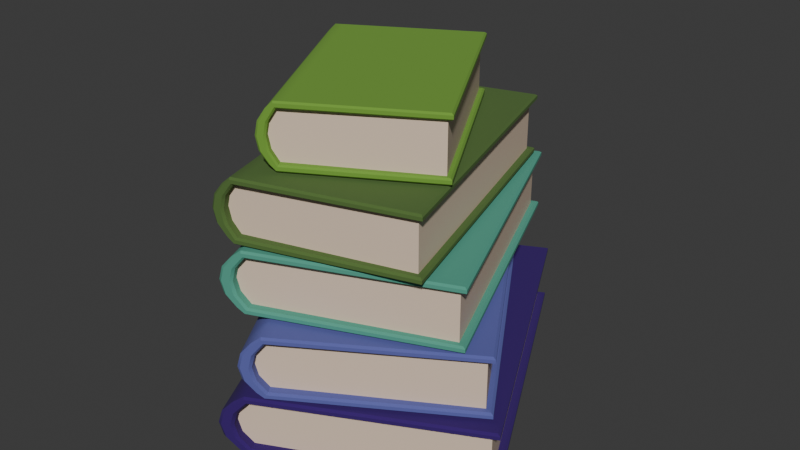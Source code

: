 # Source: B_cherstapel_lila_blau_gr_n_interactable.blend  (saved by Blender 4.2.67; exported with 4.5.12 LTS)
import bpy
from mathutils import Matrix  # noqa: F401  (used for matrix-valued properties, if any)

bpy.ops.wm.read_factory_settings(use_empty=True)
scene = bpy.context.scene
scene.name = 'Scene'

# ---- collections
col_collection = bpy.data.collections.new('Collection'); scene.collection.children.link(col_collection)

# ---- materials (node trees are filled in below, after node groups)
mat_buchr_cken_rot = bpy.data.materials.new('Buchrücken_rot')
mat_buchr_cken_rot.use_transparent_shadow = False
mat_buchseiten = bpy.data.materials.new('Buchseiten')
mat_buchseiten.use_transparent_shadow = False
mat_buchr_cken_rot_001 = bpy.data.materials.new('Buchrücken_rot.001')
mat_buchr_cken_rot_001.use_transparent_shadow = False
mat_buchr_cken_rot_002 = bpy.data.materials.new('Buchrücken_rot.002')
mat_buchr_cken_rot_002.use_transparent_shadow = False
mat_buchr_cken_rot_003 = bpy.data.materials.new('Buchrücken_rot.003')
mat_buchr_cken_rot_003.use_transparent_shadow = False
mat_buchr_cken_rot_004 = bpy.data.materials.new('Buchrücken_rot.004')
mat_buchr_cken_rot_004.use_transparent_shadow = False

# ---- material node trees
mat_buchr_cken_rot.use_nodes = True; mat_buchr_cken_rot.node_tree.nodes.clear()
_N = mat_buchr_cken_rot.node_tree.nodes; _L = mat_buchr_cken_rot.node_tree.links
n0 = _N.new('ShaderNodeBsdfPrincipled'); n0.name = 'Principled BSDF'; n0.location = (10, 300)
n0.inputs[0].default_value = (0.03496, 0.005758, 0.1455, 1.0)
n0.inputs[2].default_value = 1.0
n1 = _N.new('ShaderNodeOutputMaterial'); n1.name = 'Material Output'; n1.location = (300, 300)
_L.new(n0.outputs[0], n1.inputs[0])
n1.is_active_output = True
mat_buchseiten.use_nodes = True; mat_buchseiten.node_tree.nodes.clear()
_N = mat_buchseiten.node_tree.nodes; _L = mat_buchseiten.node_tree.links
n0 = _N.new('ShaderNodeBsdfPrincipled'); n0.name = 'Principled BSDF'; n0.location = (10, 300)
n0.inputs[0].default_value = (0.8001, 0.6243, 0.4781, 1.0)
n1 = _N.new('ShaderNodeOutputMaterial'); n1.name = 'Material Output'; n1.location = (300, 300)
_L.new(n0.outputs[0], n1.inputs[0])
n1.is_active_output = True
mat_buchr_cken_rot_001.use_nodes = True; mat_buchr_cken_rot_001.node_tree.nodes.clear()
_N = mat_buchr_cken_rot_001.node_tree.nodes; _L = mat_buchr_cken_rot_001.node_tree.links
n0 = _N.new('ShaderNodeBsdfPrincipled'); n0.name = 'Principled BSDF'; n0.location = (10, 300)
n0.inputs[0].default_value = (0.1037, 0.1161, 0.3874, 1.0)
n0.inputs[2].default_value = 1.0
n1 = _N.new('ShaderNodeOutputMaterial'); n1.name = 'Material Output'; n1.location = (300, 300)
_L.new(n0.outputs[0], n1.inputs[0])
n1.is_active_output = True
mat_buchr_cken_rot_002.use_nodes = True; mat_buchr_cken_rot_002.node_tree.nodes.clear()
_N = mat_buchr_cken_rot_002.node_tree.nodes; _L = mat_buchr_cken_rot_002.node_tree.links
n0 = _N.new('ShaderNodeBsdfPrincipled'); n0.name = 'Principled BSDF'; n0.location = (10, 300)
n0.inputs[0].default_value = (0.07811, 0.3413, 0.2463, 1.0)
n0.inputs[2].default_value = 1.0
n1 = _N.new('ShaderNodeOutputMaterial'); n1.name = 'Material Output'; n1.location = (300, 300)
_L.new(n0.outputs[0], n1.inputs[0])
n1.is_active_output = True
mat_buchr_cken_rot_003.use_nodes = True; mat_buchr_cken_rot_003.node_tree.nodes.clear()
_N = mat_buchr_cken_rot_003.node_tree.nodes; _L = mat_buchr_cken_rot_003.node_tree.links
n0 = _N.new('ShaderNodeBsdfPrincipled'); n0.name = 'Principled BSDF'; n0.location = (10, 300)
n0.inputs[0].default_value = (0.08118, 0.1553, 0.0353, 1.0)
n0.inputs[2].default_value = 1.0
n1 = _N.new('ShaderNodeOutputMaterial'); n1.name = 'Material Output'; n1.location = (300, 300)
_L.new(n0.outputs[0], n1.inputs[0])
n1.is_active_output = True
mat_buchr_cken_rot_004.use_nodes = True; mat_buchr_cken_rot_004.node_tree.nodes.clear()
_N = mat_buchr_cken_rot_004.node_tree.nodes; _L = mat_buchr_cken_rot_004.node_tree.links
n0 = _N.new('ShaderNodeBsdfPrincipled'); n0.name = 'Principled BSDF'; n0.location = (10, 300)
n0.inputs[0].default_value = (0.161, 0.349, 0.04063, 1.0)
n0.inputs[2].default_value = 1.0
n1 = _N.new('ShaderNodeOutputMaterial'); n1.name = 'Material Output'; n1.location = (300, 300)
_L.new(n0.outputs[0], n1.inputs[0])
n1.is_active_output = True

# ---- world
world_world = bpy.data.worlds.new('World'); scene.world = world_world
world_world.use_nodes = True; world_world.node_tree.nodes.clear()
_N = world_world.node_tree.nodes; _L = world_world.node_tree.links
n0 = _N.new('ShaderNodeOutputWorld'); n0.name = 'World Output'; n0.location = (300, 300)
n1 = _N.new('ShaderNodeBackground'); n1.name = 'Background'; n1.location = (10, 300)
n1.inputs[0].default_value = (0.05088, 0.05088, 0.05088, 1.0)
_L.new(n1.outputs[0], n0.inputs[0])
n0.is_active_output = True
world_world.color = (0.05088, 0.05088, 0.05088)
world_world.use_sun_shadow = False
world_world.sun_shadow_jitter_overblur = 0.0

# ---- meshes
me_cube_003 = bpy.data.meshes.new('Cube.003')
me_cube_003.from_pydata([(0.09151, -0.1415, -0.2025), (0.1152, -0.1274, 0.2025), (0.09151, -0.1415, 0.2025), (0.06361, -0.1464, 0.2025), (0.01205, -0.1274, 0.2025), (0.0357, -0.1415, 0.2025), (0.1152, -0.1274, -0.2025), (0.06361, -0.1464, -0.2025), (0.0357, -0.1415, -0.2025), (0.01205, -0.1274, -0.2025), (0.1155, 0.1522, 0.2067), (0.1155, 0.1522, -0.2067), (0.01176, 0.1522, 0.2067), (0.01176, 0.1522, -0.2067), (0.001299, -0.1314, -0.2168), (-0.002117, -0.1322, -0.2134), (0.001299, -0.1314, 0.2168), (-0.002117, -0.1322, 0.2134), (0.001299, 0.1623, -0.2168), (-0.002117, 0.1589, -0.2134), (0.001299, 0.1623, 0.2168), (-0.002117, 0.1589, 0.2134), (0.1259, -0.1314, -0.2168), (0.1293, -0.1322, -0.2134), (0.1259, -0.1314, 0.2168), (0.1293, -0.1322, 0.2134), (0.1293, 0.1589, -0.2134), (0.1259, 0.1623, -0.2168), (0.1259, 0.1623, 0.2168), (0.1293, 0.1589, 0.2134), (-0.002117, -0.1147, -0.2134), (0.001299, -0.1178, -0.2168), (-0.002117, -0.1147, 0.2134), (0.001299, -0.1178, 0.2168), (0.1293, -0.1147, -0.2134), (0.1259, -0.1178, -0.2168), (0.1293, -0.1147, 0.2134), (0.1259, -0.1178, 0.2168), (0.1189, 0.1623, -0.2168), (0.1155, 0.1589, -0.2134), (0.01176, 0.1589, -0.2134), (0.008345, 0.1623, -0.2168), (0.008345, 0.1623, 0.2168), (0.01176, 0.1589, 0.2134), (0.1155, 0.1589, 0.2134), (0.1189, 0.1623, 0.2168), (0.1147, -0.1418, -0.2168), (0.1146, -0.1459, -0.2134), (0.01264, -0.1459, -0.2134), (0.01251, -0.1418, -0.2168), (0.09119, -0.1604, -0.2134), (0.09126, -0.1565, -0.2168), (0.06361, -0.1655, -0.2134), (0.06361, -0.1616, -0.2168), (0.03603, -0.1604, -0.2134), (0.03596, -0.1565, -0.2168), (0.01251, -0.1418, 0.2168), (0.01264, -0.1459, 0.2134), (0.1146, -0.1459, 0.2134), (0.1147, -0.1418, 0.2168), (0.03603, -0.1604, 0.2134), (0.03596, -0.1565, 0.2168), (0.06361, -0.1655, 0.2134), (0.06361, -0.1616, 0.2168), (0.09119, -0.1604, 0.2134), (0.09126, -0.1565, 0.2168), (0.1186, -0.129, 0.2168), (0.1152, -0.1274, 0.2134), (0.01205, -0.1274, 0.2134), (0.008632, -0.129, 0.2168), (0.09145, -0.1452, 0.2168), (0.09151, -0.1415, 0.2134), (0.06361, -0.1501, 0.2168), (0.06361, -0.1464, 0.2134), (0.03577, -0.1452, 0.2168), (0.0357, -0.1415, 0.2134), (0.008632, -0.129, -0.2168), (0.01205, -0.1274, -0.2134), (0.1152, -0.1274, -0.2134), (0.1186, -0.129, -0.2168), (0.03577, -0.1452, -0.2168), (0.0357, -0.1415, -0.2134), (0.06361, -0.1501, -0.2168), (0.06361, -0.1464, -0.2134), (0.09145, -0.1452, -0.2168), (0.09151, -0.1415, -0.2134)], [], [(18, 41, 76, 31), (44, 39, 11, 10), (79, 35, 22, 46), (18, 20, 42, 41), (31, 76, 49, 14), (26, 29, 36, 34), (13, 12, 10, 11), (37, 66, 59, 24), (69, 33, 16, 56), (38, 45, 28, 27), (30, 32, 21, 19), (23, 25, 58, 47), (34, 36, 25, 23), (28, 45, 66, 37), (38, 27, 35, 79), (48, 57, 17, 15), (70, 65, 59, 66), (72, 63, 65, 70), (71, 67, 1, 2), (74, 61, 63, 72), (64, 50, 47, 58), (62, 52, 50, 64), (60, 54, 52, 62), (84, 51, 53, 82), (80, 55, 49, 76), (69, 56, 61, 74), (82, 53, 55, 80), (57, 48, 54, 60), (85, 83, 7, 0), (40, 43, 12, 13), (81, 77, 9, 8), (79, 46, 51, 84), (68, 75, 5, 4), (39, 78, 6, 11), (43, 68, 4, 12), (78, 85, 0, 6), (73, 71, 2, 3), (67, 44, 10, 1), (75, 73, 3, 5), (42, 20, 33, 69), (4, 1, 10, 12), (6, 9, 13, 11), (83, 81, 8, 7), (77, 40, 13, 9), (5, 3, 2), (4, 5, 2, 1), (0, 7, 8), (6, 0, 8, 9), (31, 14, 15, 30), (33, 20, 21, 32), (20, 18, 19, 21), (29, 26, 27, 28), (35, 27, 26, 34), (37, 24, 25, 36), (18, 31, 30, 19), (16, 33, 32, 17), (22, 35, 34, 23), (28, 37, 36, 29), (75, 68, 69, 74), (57, 60, 61, 56), (73, 75, 74, 72), (60, 62, 63, 61), (71, 73, 72, 70), (62, 64, 65, 63), (67, 71, 70, 66), (64, 58, 59, 65), (85, 78, 79, 84), (47, 50, 51, 46), (83, 85, 84, 82), (50, 52, 53, 51), (81, 83, 82, 80), (52, 54, 55, 53), (77, 81, 80, 76), (54, 48, 49, 55), (45, 38, 39, 44), (41, 42, 43, 40), (42, 69, 68, 43), (66, 45, 44, 67), (38, 79, 78, 39), (76, 41, 40, 77), (46, 22, 23, 47), (24, 59, 58, 25), (48, 15, 14, 49), (56, 16, 17, 57), (15, 17, 32, 30)])
me_cube_003.polygons.foreach_set('use_smooth', [True] * 85)
me_cube_003.polygons.foreach_set('material_index', [0, 0, 0, 0, 0, 0, 1, 0, 0, 0, 0, 0, 0, 0, 0, 0, 0, 0, 0, 0, 0, 0, 0, 0, 0, 0, 0, 0, 0, 0, 0, 0, 0, 0, 0, 0, 0, 0, 0, 0, 1, 1, 0, 0, 1, 1, 1, 1, 0, 0, 0, 0, 0, 0, 0, 0, 0, 0, 0, 0, 0, 0, 0, 0, 0, 0, 0, 0, 0, 0, 0, 0, 0, 0, 0, 0, 0, 0, 0, 0, 0, 0, 0, 0, 0])
_k = set([(0, 6), (0, 7), (1, 2), (1, 10), (1, 67), (2, 3), (3, 5), (4, 5), (4, 12), (4, 68), (6, 11), (6, 78), (7, 8), (8, 9), (9, 13), (9, 77), (10, 11), (10, 12), (11, 13), (12, 13), (14, 15), (14, 31), (14, 49), (15, 30), (15, 48), (16, 17), (16, 33), (16, 56), (17, 32), (17, 57), (18, 19), (18, 20), (18, 31), (18, 41), (19, 21), (19, 30), (20, 21), (20, 33), (20, 42), (21, 32), (22, 23), (22, 35), (22, 46), (23, 34), (23, 47), (24, 25), (24, 37), (24, 59), (25, 36), (25, 58), (26, 27), (26, 29), (26, 34), (27, 28), (27, 35), (27, 38), (28, 29), (28, 37), (28, 45), (29, 36), (38, 39), (38, 45), (38, 79), (39, 44), (39, 78), (40, 41), (40, 43), (40, 77), (41, 42), (41, 76), (42, 43), (42, 69), (43, 68), (44, 45), (44, 67), (45, 66), (46, 51), (47, 50), (48, 54), (49, 55), (50, 52), (51, 53), (52, 54), (53, 55), (56, 61), (57, 60), (58, 64), (59, 65), (60, 62), (61, 63), (62, 64), (63, 65), (66, 67), (66, 70), (67, 71), (68, 69), (68, 75), (69, 74), (70, 72), (71, 73), (72, 74), (73, 75), (76, 77), (76, 80), (77, 81), (78, 79), (78, 85), (79, 84), (80, 82), (81, 83), (82, 84), (83, 85)])
me_cube_003.attributes.new('sharp_edge', 'BOOLEAN', 'EDGE').data.foreach_set('value', [ (min(e.vertices), max(e.vertices)) in _k for e in me_cube_003.edges])
_uv = me_cube_003.uv_layers.new(name='UVMap')
_uv.uv.foreach_set('vector', [0.1315, 0.5, 0.1449, 0.5, 0.1454, 0.7426, 0.1315, 0.7399, 0.625, 0.4736, 0.375, 0.4736, 0.375, 0.4736, 0.625, 0.4736, 0.3546, 0.7426, 0.3685, 0.7399, 0.3685, 0.7478, 0.3472, 0.7478, 0.375, 0.2565, 0.625, 0.2565, 0.625, 0.2699, 0.375, 0.2699, 0.1315, 0.7399, 0.1454, 0.7426, 0.1528, 0.7478, 0.1315, 0.7478, 0.377, 0.502, 0.623, 0.502, 0.623, 0.7399, 0.377, 0.7399, 0.375, 0.2764, 0.625, 0.2764, 0.625, 0.4736, 0.375, 0.4736, 0.6315, 0.7399, 0.6454, 0.7426, 0.6528, 0.7478, 0.6315, 0.7478, 0.8546, 0.7426, 0.8685, 0.7399, 0.8685, 0.7478, 0.8472, 0.7478, 0.375, 0.4801, 0.625, 0.4801, 0.625, 0.4935, 0.375, 0.4935, 0.377, 0.01005, 0.623, 0.01005, 0.623, 0.248, 0.377, 0.248, 0.377, 0.75, 0.623, 0.75, 0.623, 0.7781, 0.377, 0.7781, 0.377, 0.7399, 0.623, 0.7399, 0.623, 0.75, 0.377, 0.75, 0.6315, 0.5, 0.6449, 0.5, 0.6454, 0.7426, 0.6315, 0.7399, 0.3551, 0.5, 0.3685, 0.5, 0.3685, 0.7399, 0.3546, 0.7426, 0.377, 0.9719, 0.623, 0.9719, 0.623, 1.0, 0.377, 1.0, 0.697, 0.7382, 0.6974, 0.7441, 0.6528, 0.7478, 0.6454, 0.7426, 0.75, 0.7345, 0.75, 0.7385, 0.6974, 0.7441, 0.697, 0.7382, 0.6969, 0.7362, 0.6519, 0.7399, 0.6519, 0.7399, 0.6969, 0.7362, 0.803, 0.7382, 0.8026, 0.7441, 0.75, 0.7385, 0.75, 0.7345, 0.623, 0.8157, 0.377, 0.8157, 0.377, 0.7781, 0.623, 0.7781, 0.623, 0.875, 0.377, 0.875, 0.377, 0.8157, 0.623, 0.8157, 0.623, 0.9343, 0.377, 0.9343, 0.377, 0.875, 0.623, 0.875, 0.303, 0.7382, 0.3026, 0.7441, 0.25, 0.7385, 0.25, 0.7345, 0.197, 0.7382, 0.1974, 0.7441, 0.1528, 0.7478, 0.1454, 0.7426, 0.8546, 0.7426, 0.8472, 0.7478, 0.8026, 0.7441, 0.803, 0.7382, 0.25, 0.7345, 0.25, 0.7385, 0.1974, 0.7441, 0.197, 0.7382, 0.623, 0.9719, 0.377, 0.9719, 0.377, 0.9343, 0.623, 0.9343, 0.3031, 0.7362, 0.25, 0.7331, 0.25, 0.7331, 0.3031, 0.7362, 0.375, 0.2764, 0.625, 0.2764, 0.625, 0.2764, 0.375, 0.2764, 0.1969, 0.7362, 0.1519, 0.7399, 0.1519, 0.7399, 0.1969, 0.7362, 0.3546, 0.7426, 0.3472, 0.7478, 0.3026, 0.7441, 0.303, 0.7382, 0.8481, 0.7399, 0.8031, 0.7362, 0.8031, 0.7362, 0.8481, 0.7399, 0.3486, 0.5, 0.3481, 0.7399, 0.3481, 0.7399, 0.3486, 0.5, 0.8486, 0.5, 0.8481, 0.7399, 0.8481, 0.7399, 0.8486, 0.5, 0.3481, 0.7399, 0.3031, 0.7362, 0.3031, 0.7362, 0.3481, 0.7399, 0.75, 0.7331, 0.6969, 0.7362, 0.6969, 0.7362, 0.75, 0.7331, 0.6519, 0.7399, 0.6514, 0.5, 0.6514, 0.5, 0.6519, 0.7399, 0.8031, 0.7362, 0.75, 0.7331, 0.75, 0.7331, 0.8031, 0.7362, 0.8551, 0.5, 0.8685, 0.5, 0.8685, 0.7399, 0.8546, 0.7426, 0.8481, 0.7399, 0.6519, 0.7399, 0.6514, 0.5, 0.8486, 0.5, 0.3481, 0.7399, 0.1519, 0.7399, 0.1514, 0.5, 0.3486, 0.5, 0.25, 0.7331, 0.1969, 0.7362, 0.1969, 0.7362, 0.25, 0.7331, 0.1519, 0.7399, 0.1514, 0.5, 0.1514, 0.5, 0.1519, 0.7399, 0.8031, 0.7362, 0.75, 0.7331, 0.6969, 0.7362, 0.8481, 0.7399, 0.8031, 0.7362, 0.6969, 0.7362, 0.6519, 0.7399, 0.3031, 0.7362, 0.25, 0.7331, 0.1969, 0.7362, 0.3481, 0.7399, 0.3031, 0.7362, 0.1969, 0.7362, 0.1519, 0.7399, 0.1315, 0.7399, 0.1315, 0.7478, 0.125, 0.75, 0.125, 0.7399, 0.625, 0.01005, 0.625, 0.25, 0.623, 0.248, 0.623, 0.01005, 0.625, 0.2565, 0.375, 0.2565, 0.377, 0.248, 0.623, 0.248, 0.623, 0.502, 0.377, 0.502, 0.375, 0.4935, 0.625, 0.4935, 0.3685, 0.7399, 0.3685, 0.5, 0.377, 0.502, 0.377, 0.7399, 0.6315, 0.7399, 0.6315, 0.7478, 0.623, 0.75, 0.623, 0.7399, 0.1315, 0.5, 0.1315, 0.7399, 0.125, 0.7399, 0.125, 0.502, 0.625, 0.0004447, 0.625, 0.008293, 0.623, 0.01005, 0.623, 0.0, 0.3685, 0.7478, 0.3685, 0.7399, 0.377, 0.7399, 0.377, 0.75, 0.6315, 0.5, 0.6315, 0.7399, 0.623, 0.7399, 0.623, 0.502, 0.8031, 0.7362, 0.8481, 0.7399, 0.8546, 0.7426, 0.803, 0.7382, 0.623, 0.9719, 0.623, 0.9343, 0.625, 0.9372, 0.625, 0.9719, 0.75, 0.7331, 0.8031, 0.7362, 0.803, 0.7382, 0.75, 0.7345, 0.623, 0.9343, 0.623, 0.875, 0.625, 0.8765, 0.625, 0.9343, 0.6969, 0.7362, 0.75, 0.7331, 0.75, 0.7345, 0.697, 0.7382, 0.623, 0.875, 0.623, 0.8157, 0.625, 0.8157, 0.625, 0.8735, 0.6519, 0.7399, 0.6969, 0.7362, 0.697, 0.7382, 0.6454, 0.7426, 0.623, 0.8157, 0.623, 0.7781, 0.625, 0.7781, 0.625, 0.8128, 0.3031, 0.7362, 0.3481, 0.7399, 0.3546, 0.7426, 0.303, 0.7382, 0.3469, 0.75, 0.3025, 0.7462, 0.3026, 0.7441, 0.3472, 0.7478, 0.25, 0.7331, 0.3031, 0.7362, 0.303, 0.7382, 0.25, 0.7345, 0.3025, 0.7462, 0.25, 0.7399, 0.25, 0.7385, 0.3026, 0.7441, 0.1969, 0.7362, 0.25, 0.7331, 0.25, 0.7345, 0.197, 0.7382, 0.25, 0.7399, 0.1975, 0.7462, 0.1974, 0.7441, 0.25, 0.7385, 0.1519, 0.7399, 0.1969, 0.7362, 0.197, 0.7382, 0.1454, 0.7426, 0.1975, 0.7462, 0.1531, 0.75, 0.1528, 0.7478, 0.1974, 0.7441, 0.625, 0.4801, 0.375, 0.4801, 0.375, 0.4736, 0.625, 0.4736, 0.375, 0.2699, 0.625, 0.2699, 0.625, 0.2764, 0.375, 0.2764, 0.8551, 0.5, 0.8546, 0.7426, 0.8481, 0.7399, 0.8486, 0.5, 0.6454, 0.7426, 0.6449, 0.5, 0.6514, 0.5, 0.6519, 0.7399, 0.3551, 0.5, 0.3546, 0.7426, 0.3481, 0.7399, 0.3486, 0.5, 0.1454, 0.7426, 0.1449, 0.5, 0.1514, 0.5, 0.1519, 0.7399, 0.3472, 0.7478, 0.3685, 0.7478, 0.375, 0.75, 0.3469, 0.75, 0.625, 0.7528, 0.625, 0.7741, 0.623, 0.7781, 0.623, 0.75, 0.1531, 0.75, 0.125, 0.75, 0.1315, 0.7478, 0.1528, 0.7478, 0.625, 0.9759, 0.625, 0.9972, 0.623, 1.0, 0.623, 0.9719, 0.377, 0.0, 0.623, 0.0, 0.623, 0.01005, 0.377, 0.01005])
me_cube_003.materials.append(mat_buchr_cken_rot)
me_cube_003.materials.append(mat_buchseiten)
me_cube_003.update()
me_cube_005 = bpy.data.meshes.new('Cube.005')
me_cube_005.from_pydata([(0.02791, -0.1473, -0.2025), (0.05156, -0.1332, 0.2025), (0.02791, -0.1473, 0.2025), (-8.941e-08, -0.1523, 0.2025), (-0.05156, -0.1332, 0.2025), (-0.02791, -0.1473, 0.2025), (0.05156, -0.1332, -0.2025), (-8.941e-08, -0.1523, -0.2025), (-0.02791, -0.1473, -0.2025), (-0.05156, -0.1332, -0.2025), (0.05185, 0.1463, 0.2067), (0.05185, 0.1463, -0.2067), (-0.05185, 0.1463, 0.2067), (-0.05185, 0.1463, -0.2067), (-0.06231, -0.1373, -0.2168), (-0.06573, -0.138, -0.2134), (-0.06231, -0.1373, 0.2168), (-0.06573, -0.138, 0.2134), (-0.06231, 0.1565, -0.2168), (-0.06573, 0.153, -0.2134), (-0.06231, 0.1565, 0.2168), (-0.06573, 0.153, 0.2134), (0.06231, -0.1373, -0.2168), (0.06573, -0.138, -0.2134), (0.06231, -0.1373, 0.2168), (0.06573, -0.138, 0.2134), (0.06573, 0.153, -0.2134), (0.06231, 0.1565, -0.2168), (0.06231, 0.1565, 0.2168), (0.06573, 0.153, 0.2134), (-0.06573, -0.1206, -0.2134), (-0.06231, -0.1236, -0.2168), (-0.06573, -0.1206, 0.2134), (-0.06231, -0.1236, 0.2168), (0.06573, -0.1206, -0.2134), (0.06231, -0.1236, -0.2168), (0.06573, -0.1206, 0.2134), (0.06231, -0.1236, 0.2168), (0.05526, 0.1565, -0.2168), (0.05185, 0.153, -0.2134), (-0.05185, 0.153, -0.2134), (-0.05526, 0.1565, -0.2168), (-0.05526, 0.1565, 0.2168), (-0.05185, 0.153, 0.2134), (0.05185, 0.153, 0.2134), (0.05526, 0.1565, 0.2168), (0.0511, -0.1477, -0.2168), (0.05097, -0.1518, -0.2134), (-0.05097, -0.1518, -0.2134), (-0.0511, -0.1477, -0.2168), (0.02758, -0.1663, -0.2134), (0.02765, -0.1623, -0.2168), (-8.941e-08, -0.1714, -0.2134), (-8.941e-08, -0.1675, -0.2168), (-0.02758, -0.1663, -0.2134), (-0.02765, -0.1623, -0.2168), (-0.0511, -0.1477, 0.2168), (-0.05097, -0.1518, 0.2134), (0.05097, -0.1518, 0.2134), (0.0511, -0.1477, 0.2168), (-0.02758, -0.1663, 0.2134), (-0.02765, -0.1623, 0.2168), (-8.941e-08, -0.1714, 0.2134), (-8.941e-08, -0.1675, 0.2168), (0.02758, -0.1663, 0.2134), (0.02765, -0.1623, 0.2168), (0.05498, -0.1349, 0.2168), (0.05156, -0.1332, 0.2134), (-0.05156, -0.1332, 0.2134), (-0.05498, -0.1349, 0.2168), (0.02784, -0.1511, 0.2168), (0.02791, -0.1473, 0.2134), (-8.941e-08, -0.156, 0.2168), (-8.941e-08, -0.1523, 0.2134), (-0.02784, -0.1511, 0.2168), (-0.02791, -0.1473, 0.2134), (-0.05498, -0.1349, -0.2168), (-0.05156, -0.1332, -0.2134), (0.05156, -0.1332, -0.2134), (0.05498, -0.1349, -0.2168), (-0.02784, -0.1511, -0.2168), (-0.02791, -0.1473, -0.2134), (-8.941e-08, -0.156, -0.2168), (-8.941e-08, -0.1523, -0.2134), (0.02784, -0.1511, -0.2168), (0.02791, -0.1473, -0.2134)], [], [(18, 41, 76, 31), (44, 39, 11, 10), (79, 35, 22, 46), (18, 20, 42, 41), (31, 76, 49, 14), (26, 29, 36, 34), (13, 12, 10, 11), (37, 66, 59, 24), (69, 33, 16, 56), (38, 45, 28, 27), (30, 32, 21, 19), (23, 25, 58, 47), (34, 36, 25, 23), (28, 45, 66, 37), (38, 27, 35, 79), (48, 57, 17, 15), (70, 65, 59, 66), (72, 63, 65, 70), (71, 67, 1, 2), (74, 61, 63, 72), (64, 50, 47, 58), (62, 52, 50, 64), (60, 54, 52, 62), (84, 51, 53, 82), (80, 55, 49, 76), (69, 56, 61, 74), (82, 53, 55, 80), (57, 48, 54, 60), (85, 83, 7, 0), (40, 43, 12, 13), (81, 77, 9, 8), (79, 46, 51, 84), (68, 75, 5, 4), (39, 78, 6, 11), (43, 68, 4, 12), (78, 85, 0, 6), (73, 71, 2, 3), (67, 44, 10, 1), (75, 73, 3, 5), (42, 20, 33, 69), (4, 1, 10, 12), (6, 9, 13, 11), (83, 81, 8, 7), (77, 40, 13, 9), (5, 3, 2), (4, 5, 2, 1), (0, 7, 8), (6, 0, 8, 9), (31, 14, 15, 30), (33, 20, 21, 32), (20, 18, 19, 21), (29, 26, 27, 28), (35, 27, 26, 34), (37, 24, 25, 36), (18, 31, 30, 19), (16, 33, 32, 17), (22, 35, 34, 23), (28, 37, 36, 29), (75, 68, 69, 74), (57, 60, 61, 56), (73, 75, 74, 72), (60, 62, 63, 61), (71, 73, 72, 70), (62, 64, 65, 63), (67, 71, 70, 66), (64, 58, 59, 65), (85, 78, 79, 84), (47, 50, 51, 46), (83, 85, 84, 82), (50, 52, 53, 51), (81, 83, 82, 80), (52, 54, 55, 53), (77, 81, 80, 76), (54, 48, 49, 55), (45, 38, 39, 44), (41, 42, 43, 40), (42, 69, 68, 43), (66, 45, 44, 67), (38, 79, 78, 39), (76, 41, 40, 77), (46, 22, 23, 47), (24, 59, 58, 25), (48, 15, 14, 49), (56, 16, 17, 57), (15, 17, 32, 30)])
me_cube_005.polygons.foreach_set('use_smooth', [True] * 85)
me_cube_005.polygons.foreach_set('material_index', [0, 0, 0, 0, 0, 0, 1, 0, 0, 0, 0, 0, 0, 0, 0, 0, 0, 0, 0, 0, 0, 0, 0, 0, 0, 0, 0, 0, 0, 0, 0, 0, 0, 0, 0, 0, 0, 0, 0, 0, 1, 1, 0, 0, 1, 1, 1, 1, 0, 0, 0, 0, 0, 0, 0, 0, 0, 0, 0, 0, 0, 0, 0, 0, 0, 0, 0, 0, 0, 0, 0, 0, 0, 0, 0, 0, 0, 0, 0, 0, 0, 0, 0, 0, 0])
_k = set([(0, 6), (0, 7), (1, 2), (1, 10), (1, 67), (2, 3), (3, 5), (4, 5), (4, 12), (4, 68), (6, 11), (6, 78), (7, 8), (8, 9), (9, 13), (9, 77), (10, 11), (10, 12), (11, 13), (12, 13), (14, 15), (14, 31), (14, 49), (15, 30), (15, 48), (16, 17), (16, 33), (16, 56), (17, 32), (17, 57), (18, 19), (18, 20), (18, 31), (18, 41), (19, 21), (19, 30), (20, 21), (20, 33), (20, 42), (21, 32), (22, 23), (22, 35), (22, 46), (23, 34), (23, 47), (24, 25), (24, 37), (24, 59), (25, 36), (25, 58), (26, 27), (26, 29), (26, 34), (27, 28), (27, 35), (27, 38), (28, 29), (28, 37), (28, 45), (29, 36), (38, 39), (38, 45), (38, 79), (39, 44), (39, 78), (40, 41), (40, 43), (40, 77), (41, 42), (41, 76), (42, 43), (42, 69), (43, 68), (44, 45), (44, 67), (45, 66), (46, 51), (47, 50), (48, 54), (49, 55), (50, 52), (51, 53), (52, 54), (53, 55), (56, 61), (57, 60), (58, 64), (59, 65), (60, 62), (61, 63), (62, 64), (63, 65), (66, 67), (66, 70), (67, 71), (68, 69), (68, 75), (69, 74), (70, 72), (71, 73), (72, 74), (73, 75), (76, 77), (76, 80), (77, 81), (78, 79), (78, 85), (79, 84), (80, 82), (81, 83), (82, 84), (83, 85)])
me_cube_005.attributes.new('sharp_edge', 'BOOLEAN', 'EDGE').data.foreach_set('value', [ (min(e.vertices), max(e.vertices)) in _k for e in me_cube_005.edges])
_uv = me_cube_005.uv_layers.new(name='UVMap')
_uv.uv.foreach_set('vector', [0.1315, 0.5, 0.1449, 0.5, 0.1454, 0.7426, 0.1315, 0.7399, 0.625, 0.4736, 0.375, 0.4736, 0.375, 0.4736, 0.625, 0.4736, 0.3546, 0.7426, 0.3685, 0.7399, 0.3685, 0.7478, 0.3472, 0.7478, 0.375, 0.2565, 0.625, 0.2565, 0.625, 0.2699, 0.375, 0.2699, 0.1315, 0.7399, 0.1454, 0.7426, 0.1528, 0.7478, 0.1315, 0.7478, 0.377, 0.502, 0.623, 0.502, 0.623, 0.7399, 0.377, 0.7399, 0.375, 0.2764, 0.625, 0.2764, 0.625, 0.4736, 0.375, 0.4736, 0.6315, 0.7399, 0.6454, 0.7426, 0.6528, 0.7478, 0.6315, 0.7478, 0.8546, 0.7426, 0.8685, 0.7399, 0.8685, 0.7478, 0.8472, 0.7478, 0.375, 0.4801, 0.625, 0.4801, 0.625, 0.4935, 0.375, 0.4935, 0.377, 0.01005, 0.623, 0.01005, 0.623, 0.248, 0.377, 0.248, 0.377, 0.75, 0.623, 0.75, 0.623, 0.7781, 0.377, 0.7781, 0.377, 0.7399, 0.623, 0.7399, 0.623, 0.75, 0.377, 0.75, 0.6315, 0.5, 0.6449, 0.5, 0.6454, 0.7426, 0.6315, 0.7399, 0.3551, 0.5, 0.3685, 0.5, 0.3685, 0.7399, 0.3546, 0.7426, 0.377, 0.9719, 0.623, 0.9719, 0.623, 1.0, 0.377, 1.0, 0.697, 0.7382, 0.6974, 0.7441, 0.6528, 0.7478, 0.6454, 0.7426, 0.75, 0.7345, 0.75, 0.7385, 0.6974, 0.7441, 0.697, 0.7382, 0.6969, 0.7362, 0.6519, 0.7399, 0.6519, 0.7399, 0.6969, 0.7362, 0.803, 0.7382, 0.8026, 0.7441, 0.75, 0.7385, 0.75, 0.7345, 0.623, 0.8157, 0.377, 0.8157, 0.377, 0.7781, 0.623, 0.7781, 0.623, 0.875, 0.377, 0.875, 0.377, 0.8157, 0.623, 0.8157, 0.623, 0.9343, 0.377, 0.9343, 0.377, 0.875, 0.623, 0.875, 0.303, 0.7382, 0.3026, 0.7441, 0.25, 0.7385, 0.25, 0.7345, 0.197, 0.7382, 0.1974, 0.7441, 0.1528, 0.7478, 0.1454, 0.7426, 0.8546, 0.7426, 0.8472, 0.7478, 0.8026, 0.7441, 0.803, 0.7382, 0.25, 0.7345, 0.25, 0.7385, 0.1974, 0.7441, 0.197, 0.7382, 0.623, 0.9719, 0.377, 0.9719, 0.377, 0.9343, 0.623, 0.9343, 0.3031, 0.7362, 0.25, 0.7331, 0.25, 0.7331, 0.3031, 0.7362, 0.375, 0.2764, 0.625, 0.2764, 0.625, 0.2764, 0.375, 0.2764, 0.1969, 0.7362, 0.1519, 0.7399, 0.1519, 0.7399, 0.1969, 0.7362, 0.3546, 0.7426, 0.3472, 0.7478, 0.3026, 0.7441, 0.303, 0.7382, 0.8481, 0.7399, 0.8031, 0.7362, 0.8031, 0.7362, 0.8481, 0.7399, 0.3486, 0.5, 0.3481, 0.7399, 0.3481, 0.7399, 0.3486, 0.5, 0.8486, 0.5, 0.8481, 0.7399, 0.8481, 0.7399, 0.8486, 0.5, 0.3481, 0.7399, 0.3031, 0.7362, 0.3031, 0.7362, 0.3481, 0.7399, 0.75, 0.7331, 0.6969, 0.7362, 0.6969, 0.7362, 0.75, 0.7331, 0.6519, 0.7399, 0.6514, 0.5, 0.6514, 0.5, 0.6519, 0.7399, 0.8031, 0.7362, 0.75, 0.7331, 0.75, 0.7331, 0.8031, 0.7362, 0.8551, 0.5, 0.8685, 0.5, 0.8685, 0.7399, 0.8546, 0.7426, 0.8481, 0.7399, 0.6519, 0.7399, 0.6514, 0.5, 0.8486, 0.5, 0.3481, 0.7399, 0.1519, 0.7399, 0.1514, 0.5, 0.3486, 0.5, 0.25, 0.7331, 0.1969, 0.7362, 0.1969, 0.7362, 0.25, 0.7331, 0.1519, 0.7399, 0.1514, 0.5, 0.1514, 0.5, 0.1519, 0.7399, 0.8031, 0.7362, 0.75, 0.7331, 0.6969, 0.7362, 0.8481, 0.7399, 0.8031, 0.7362, 0.6969, 0.7362, 0.6519, 0.7399, 0.3031, 0.7362, 0.25, 0.7331, 0.1969, 0.7362, 0.3481, 0.7399, 0.3031, 0.7362, 0.1969, 0.7362, 0.1519, 0.7399, 0.1315, 0.7399, 0.1315, 0.7478, 0.125, 0.75, 0.125, 0.7399, 0.625, 0.01005, 0.625, 0.25, 0.623, 0.248, 0.623, 0.01005, 0.625, 0.2565, 0.375, 0.2565, 0.377, 0.248, 0.623, 0.248, 0.623, 0.502, 0.377, 0.502, 0.375, 0.4935, 0.625, 0.4935, 0.3685, 0.7399, 0.3685, 0.5, 0.377, 0.502, 0.377, 0.7399, 0.6315, 0.7399, 0.6315, 0.7478, 0.623, 0.75, 0.623, 0.7399, 0.1315, 0.5, 0.1315, 0.7399, 0.125, 0.7399, 0.125, 0.502, 0.625, 0.0004447, 0.625, 0.008293, 0.623, 0.01005, 0.623, 0.0, 0.3685, 0.7478, 0.3685, 0.7399, 0.377, 0.7399, 0.377, 0.75, 0.6315, 0.5, 0.6315, 0.7399, 0.623, 0.7399, 0.623, 0.502, 0.8031, 0.7362, 0.8481, 0.7399, 0.8546, 0.7426, 0.803, 0.7382, 0.623, 0.9719, 0.623, 0.9343, 0.625, 0.9372, 0.625, 0.9719, 0.75, 0.7331, 0.8031, 0.7362, 0.803, 0.7382, 0.75, 0.7345, 0.623, 0.9343, 0.623, 0.875, 0.625, 0.8765, 0.625, 0.9343, 0.6969, 0.7362, 0.75, 0.7331, 0.75, 0.7345, 0.697, 0.7382, 0.623, 0.875, 0.623, 0.8157, 0.625, 0.8157, 0.625, 0.8735, 0.6519, 0.7399, 0.6969, 0.7362, 0.697, 0.7382, 0.6454, 0.7426, 0.623, 0.8157, 0.623, 0.7781, 0.625, 0.7781, 0.625, 0.8128, 0.3031, 0.7362, 0.3481, 0.7399, 0.3546, 0.7426, 0.303, 0.7382, 0.3469, 0.75, 0.3025, 0.7462, 0.3026, 0.7441, 0.3472, 0.7478, 0.25, 0.7331, 0.3031, 0.7362, 0.303, 0.7382, 0.25, 0.7345, 0.3025, 0.7462, 0.25, 0.7399, 0.25, 0.7385, 0.3026, 0.7441, 0.1969, 0.7362, 0.25, 0.7331, 0.25, 0.7345, 0.197, 0.7382, 0.25, 0.7399, 0.1975, 0.7462, 0.1974, 0.7441, 0.25, 0.7385, 0.1519, 0.7399, 0.1969, 0.7362, 0.197, 0.7382, 0.1454, 0.7426, 0.1975, 0.7462, 0.1531, 0.75, 0.1528, 0.7478, 0.1974, 0.7441, 0.625, 0.4801, 0.375, 0.4801, 0.375, 0.4736, 0.625, 0.4736, 0.375, 0.2699, 0.625, 0.2699, 0.625, 0.2764, 0.375, 0.2764, 0.8551, 0.5, 0.8546, 0.7426, 0.8481, 0.7399, 0.8486, 0.5, 0.6454, 0.7426, 0.6449, 0.5, 0.6514, 0.5, 0.6519, 0.7399, 0.3551, 0.5, 0.3546, 0.7426, 0.3481, 0.7399, 0.3486, 0.5, 0.1454, 0.7426, 0.1449, 0.5, 0.1514, 0.5, 0.1519, 0.7399, 0.3472, 0.7478, 0.3685, 0.7478, 0.375, 0.75, 0.3469, 0.75, 0.625, 0.7528, 0.625, 0.7741, 0.623, 0.7781, 0.623, 0.75, 0.1531, 0.75, 0.125, 0.75, 0.1315, 0.7478, 0.1528, 0.7478, 0.625, 0.9759, 0.625, 0.9972, 0.623, 1.0, 0.623, 0.9719, 0.377, 0.0, 0.623, 0.0, 0.623, 0.01005, 0.377, 0.01005])
me_cube_005.materials.append(mat_buchr_cken_rot_001)
me_cube_005.materials.append(mat_buchseiten)
me_cube_005.update()
me_cube_006 = bpy.data.meshes.new('Cube.006')
me_cube_006.from_pydata([(0.02791, -0.1415, -0.2025), (0.05156, -0.1274, 0.2025), (0.02791, -0.1415, 0.2025), (0.0, -0.1464, 0.2025), (-0.05156, -0.1274, 0.2025), (-0.02791, -0.1415, 0.2025), (0.05156, -0.1274, -0.2025), (0.0, -0.1464, -0.2025), (-0.02791, -0.1415, -0.2025), (-0.05156, -0.1274, -0.2025), (0.05185, 0.1522, 0.2067), (0.05185, 0.1522, -0.2067), (-0.05185, 0.1522, 0.2067), (-0.05185, 0.1522, -0.2067), (-0.06231, -0.1314, -0.2168), (-0.06573, -0.1322, -0.2134), (-0.06231, -0.1314, 0.2168), (-0.06573, -0.1322, 0.2134), (-0.06231, 0.1623, -0.2168), (-0.06573, 0.1589, -0.2134), (-0.06231, 0.1623, 0.2168), (-0.06573, 0.1589, 0.2134), (0.06231, -0.1314, -0.2168), (0.06573, -0.1322, -0.2134), (0.06231, -0.1314, 0.2168), (0.06573, -0.1322, 0.2134), (0.06573, 0.1589, -0.2134), (0.06231, 0.1623, -0.2168), (0.06231, 0.1623, 0.2168), (0.06573, 0.1589, 0.2134), (-0.06573, -0.1147, -0.2134), (-0.06231, -0.1178, -0.2168), (-0.06573, -0.1147, 0.2134), (-0.06231, -0.1178, 0.2168), (0.06573, -0.1147, -0.2134), (0.06231, -0.1178, -0.2168), (0.06573, -0.1147, 0.2134), (0.06231, -0.1178, 0.2168), (0.05526, 0.1623, -0.2168), (0.05185, 0.1589, -0.2134), (-0.05185, 0.1589, -0.2134), (-0.05526, 0.1623, -0.2168), (-0.05526, 0.1623, 0.2168), (-0.05185, 0.1589, 0.2134), (0.05185, 0.1589, 0.2134), (0.05526, 0.1623, 0.2168), (0.0511, -0.1418, -0.2168), (0.05097, -0.1459, -0.2134), (-0.05097, -0.1459, -0.2134), (-0.0511, -0.1418, -0.2168), (0.02758, -0.1604, -0.2134), (0.02765, -0.1565, -0.2168), (0.0, -0.1655, -0.2134), (0.0, -0.1616, -0.2168), (-0.02758, -0.1604, -0.2134), (-0.02765, -0.1565, -0.2168), (-0.0511, -0.1418, 0.2168), (-0.05097, -0.1459, 0.2134), (0.05097, -0.1459, 0.2134), (0.0511, -0.1418, 0.2168), (-0.02758, -0.1604, 0.2134), (-0.02765, -0.1565, 0.2168), (0.0, -0.1655, 0.2134), (0.0, -0.1616, 0.2168), (0.02758, -0.1604, 0.2134), (0.02765, -0.1565, 0.2168), (0.05498, -0.129, 0.2168), (0.05156, -0.1274, 0.2134), (-0.05156, -0.1274, 0.2134), (-0.05498, -0.129, 0.2168), (0.02784, -0.1452, 0.2168), (0.02791, -0.1415, 0.2134), (0.0, -0.1501, 0.2168), (0.0, -0.1464, 0.2134), (-0.02784, -0.1452, 0.2168), (-0.02791, -0.1415, 0.2134), (-0.05498, -0.129, -0.2168), (-0.05156, -0.1274, -0.2134), (0.05156, -0.1274, -0.2134), (0.05498, -0.129, -0.2168), (-0.02784, -0.1452, -0.2168), (-0.02791, -0.1415, -0.2134), (0.0, -0.1501, -0.2168), (0.0, -0.1464, -0.2134), (0.02784, -0.1452, -0.2168), (0.02791, -0.1415, -0.2134)], [], [(18, 41, 76, 31), (44, 39, 11, 10), (79, 35, 22, 46), (18, 20, 42, 41), (31, 76, 49, 14), (26, 29, 36, 34), (13, 12, 10, 11), (37, 66, 59, 24), (69, 33, 16, 56), (38, 45, 28, 27), (30, 32, 21, 19), (23, 25, 58, 47), (34, 36, 25, 23), (28, 45, 66, 37), (38, 27, 35, 79), (48, 57, 17, 15), (70, 65, 59, 66), (72, 63, 65, 70), (71, 67, 1, 2), (74, 61, 63, 72), (64, 50, 47, 58), (62, 52, 50, 64), (60, 54, 52, 62), (84, 51, 53, 82), (80, 55, 49, 76), (69, 56, 61, 74), (82, 53, 55, 80), (57, 48, 54, 60), (85, 83, 7, 0), (40, 43, 12, 13), (81, 77, 9, 8), (79, 46, 51, 84), (68, 75, 5, 4), (39, 78, 6, 11), (43, 68, 4, 12), (78, 85, 0, 6), (73, 71, 2, 3), (67, 44, 10, 1), (75, 73, 3, 5), (42, 20, 33, 69), (4, 1, 10, 12), (6, 9, 13, 11), (83, 81, 8, 7), (77, 40, 13, 9), (5, 3, 2), (4, 5, 2, 1), (0, 7, 8), (6, 0, 8, 9), (31, 14, 15, 30), (33, 20, 21, 32), (20, 18, 19, 21), (29, 26, 27, 28), (35, 27, 26, 34), (37, 24, 25, 36), (18, 31, 30, 19), (16, 33, 32, 17), (22, 35, 34, 23), (28, 37, 36, 29), (75, 68, 69, 74), (57, 60, 61, 56), (73, 75, 74, 72), (60, 62, 63, 61), (71, 73, 72, 70), (62, 64, 65, 63), (67, 71, 70, 66), (64, 58, 59, 65), (85, 78, 79, 84), (47, 50, 51, 46), (83, 85, 84, 82), (50, 52, 53, 51), (81, 83, 82, 80), (52, 54, 55, 53), (77, 81, 80, 76), (54, 48, 49, 55), (45, 38, 39, 44), (41, 42, 43, 40), (42, 69, 68, 43), (66, 45, 44, 67), (38, 79, 78, 39), (76, 41, 40, 77), (46, 22, 23, 47), (24, 59, 58, 25), (48, 15, 14, 49), (56, 16, 17, 57), (15, 17, 32, 30)])
me_cube_006.polygons.foreach_set('use_smooth', [True] * 85)
me_cube_006.polygons.foreach_set('material_index', [0, 0, 0, 0, 0, 0, 1, 0, 0, 0, 0, 0, 0, 0, 0, 0, 0, 0, 0, 0, 0, 0, 0, 0, 0, 0, 0, 0, 0, 0, 0, 0, 0, 0, 0, 0, 0, 0, 0, 0, 1, 1, 0, 0, 1, 1, 1, 1, 0, 0, 0, 0, 0, 0, 0, 0, 0, 0, 0, 0, 0, 0, 0, 0, 0, 0, 0, 0, 0, 0, 0, 0, 0, 0, 0, 0, 0, 0, 0, 0, 0, 0, 0, 0, 0])
_k = set([(0, 6), (0, 7), (1, 2), (1, 10), (1, 67), (2, 3), (3, 5), (4, 5), (4, 12), (4, 68), (6, 11), (6, 78), (7, 8), (8, 9), (9, 13), (9, 77), (10, 11), (10, 12), (11, 13), (12, 13), (14, 15), (14, 31), (14, 49), (15, 30), (15, 48), (16, 17), (16, 33), (16, 56), (17, 32), (17, 57), (18, 19), (18, 20), (18, 31), (18, 41), (19, 21), (19, 30), (20, 21), (20, 33), (20, 42), (21, 32), (22, 23), (22, 35), (22, 46), (23, 34), (23, 47), (24, 25), (24, 37), (24, 59), (25, 36), (25, 58), (26, 27), (26, 29), (26, 34), (27, 28), (27, 35), (27, 38), (28, 29), (28, 37), (28, 45), (29, 36), (38, 39), (38, 45), (38, 79), (39, 44), (39, 78), (40, 41), (40, 43), (40, 77), (41, 42), (41, 76), (42, 43), (42, 69), (43, 68), (44, 45), (44, 67), (45, 66), (46, 51), (47, 50), (48, 54), (49, 55), (50, 52), (51, 53), (52, 54), (53, 55), (56, 61), (57, 60), (58, 64), (59, 65), (60, 62), (61, 63), (62, 64), (63, 65), (66, 67), (66, 70), (67, 71), (68, 69), (68, 75), (69, 74), (70, 72), (71, 73), (72, 74), (73, 75), (76, 77), (76, 80), (77, 81), (78, 79), (78, 85), (79, 84), (80, 82), (81, 83), (82, 84), (83, 85)])
me_cube_006.attributes.new('sharp_edge', 'BOOLEAN', 'EDGE').data.foreach_set('value', [ (min(e.vertices), max(e.vertices)) in _k for e in me_cube_006.edges])
_uv = me_cube_006.uv_layers.new(name='UVMap')
_uv.uv.foreach_set('vector', [0.1315, 0.5, 0.1449, 0.5, 0.1454, 0.7426, 0.1315, 0.7399, 0.625, 0.4736, 0.375, 0.4736, 0.375, 0.4736, 0.625, 0.4736, 0.3546, 0.7426, 0.3685, 0.7399, 0.3685, 0.7478, 0.3472, 0.7478, 0.375, 0.2565, 0.625, 0.2565, 0.625, 0.2699, 0.375, 0.2699, 0.1315, 0.7399, 0.1454, 0.7426, 0.1528, 0.7478, 0.1315, 0.7478, 0.377, 0.502, 0.623, 0.502, 0.623, 0.7399, 0.377, 0.7399, 0.375, 0.2764, 0.625, 0.2764, 0.625, 0.4736, 0.375, 0.4736, 0.6315, 0.7399, 0.6454, 0.7426, 0.6528, 0.7478, 0.6315, 0.7478, 0.8546, 0.7426, 0.8685, 0.7399, 0.8685, 0.7478, 0.8472, 0.7478, 0.375, 0.4801, 0.625, 0.4801, 0.625, 0.4935, 0.375, 0.4935, 0.377, 0.01005, 0.623, 0.01005, 0.623, 0.248, 0.377, 0.248, 0.377, 0.75, 0.623, 0.75, 0.623, 0.7781, 0.377, 0.7781, 0.377, 0.7399, 0.623, 0.7399, 0.623, 0.75, 0.377, 0.75, 0.6315, 0.5, 0.6449, 0.5, 0.6454, 0.7426, 0.6315, 0.7399, 0.3551, 0.5, 0.3685, 0.5, 0.3685, 0.7399, 0.3546, 0.7426, 0.377, 0.9719, 0.623, 0.9719, 0.623, 1.0, 0.377, 1.0, 0.697, 0.7382, 0.6974, 0.7441, 0.6528, 0.7478, 0.6454, 0.7426, 0.75, 0.7345, 0.75, 0.7385, 0.6974, 0.7441, 0.697, 0.7382, 0.6969, 0.7362, 0.6519, 0.7399, 0.6519, 0.7399, 0.6969, 0.7362, 0.803, 0.7382, 0.8026, 0.7441, 0.75, 0.7385, 0.75, 0.7345, 0.623, 0.8157, 0.377, 0.8157, 0.377, 0.7781, 0.623, 0.7781, 0.623, 0.875, 0.377, 0.875, 0.377, 0.8157, 0.623, 0.8157, 0.623, 0.9343, 0.377, 0.9343, 0.377, 0.875, 0.623, 0.875, 0.303, 0.7382, 0.3026, 0.7441, 0.25, 0.7385, 0.25, 0.7345, 0.197, 0.7382, 0.1974, 0.7441, 0.1528, 0.7478, 0.1454, 0.7426, 0.8546, 0.7426, 0.8472, 0.7478, 0.8026, 0.7441, 0.803, 0.7382, 0.25, 0.7345, 0.25, 0.7385, 0.1974, 0.7441, 0.197, 0.7382, 0.623, 0.9719, 0.377, 0.9719, 0.377, 0.9343, 0.623, 0.9343, 0.3031, 0.7362, 0.25, 0.7331, 0.25, 0.7331, 0.3031, 0.7362, 0.375, 0.2764, 0.625, 0.2764, 0.625, 0.2764, 0.375, 0.2764, 0.1969, 0.7362, 0.1519, 0.7399, 0.1519, 0.7399, 0.1969, 0.7362, 0.3546, 0.7426, 0.3472, 0.7478, 0.3026, 0.7441, 0.303, 0.7382, 0.8481, 0.7399, 0.8031, 0.7362, 0.8031, 0.7362, 0.8481, 0.7399, 0.3486, 0.5, 0.3481, 0.7399, 0.3481, 0.7399, 0.3486, 0.5, 0.8486, 0.5, 0.8481, 0.7399, 0.8481, 0.7399, 0.8486, 0.5, 0.3481, 0.7399, 0.3031, 0.7362, 0.3031, 0.7362, 0.3481, 0.7399, 0.75, 0.7331, 0.6969, 0.7362, 0.6969, 0.7362, 0.75, 0.7331, 0.6519, 0.7399, 0.6514, 0.5, 0.6514, 0.5, 0.6519, 0.7399, 0.8031, 0.7362, 0.75, 0.7331, 0.75, 0.7331, 0.8031, 0.7362, 0.8551, 0.5, 0.8685, 0.5, 0.8685, 0.7399, 0.8546, 0.7426, 0.8481, 0.7399, 0.6519, 0.7399, 0.6514, 0.5, 0.8486, 0.5, 0.3481, 0.7399, 0.1519, 0.7399, 0.1514, 0.5, 0.3486, 0.5, 0.25, 0.7331, 0.1969, 0.7362, 0.1969, 0.7362, 0.25, 0.7331, 0.1519, 0.7399, 0.1514, 0.5, 0.1514, 0.5, 0.1519, 0.7399, 0.8031, 0.7362, 0.75, 0.7331, 0.6969, 0.7362, 0.8481, 0.7399, 0.8031, 0.7362, 0.6969, 0.7362, 0.6519, 0.7399, 0.3031, 0.7362, 0.25, 0.7331, 0.1969, 0.7362, 0.3481, 0.7399, 0.3031, 0.7362, 0.1969, 0.7362, 0.1519, 0.7399, 0.1315, 0.7399, 0.1315, 0.7478, 0.125, 0.75, 0.125, 0.7399, 0.625, 0.01005, 0.625, 0.25, 0.623, 0.248, 0.623, 0.01005, 0.625, 0.2565, 0.375, 0.2565, 0.377, 0.248, 0.623, 0.248, 0.623, 0.502, 0.377, 0.502, 0.375, 0.4935, 0.625, 0.4935, 0.3685, 0.7399, 0.3685, 0.5, 0.377, 0.502, 0.377, 0.7399, 0.6315, 0.7399, 0.6315, 0.7478, 0.623, 0.75, 0.623, 0.7399, 0.1315, 0.5, 0.1315, 0.7399, 0.125, 0.7399, 0.125, 0.502, 0.625, 0.0004447, 0.625, 0.008293, 0.623, 0.01005, 0.623, 0.0, 0.3685, 0.7478, 0.3685, 0.7399, 0.377, 0.7399, 0.377, 0.75, 0.6315, 0.5, 0.6315, 0.7399, 0.623, 0.7399, 0.623, 0.502, 0.8031, 0.7362, 0.8481, 0.7399, 0.8546, 0.7426, 0.803, 0.7382, 0.623, 0.9719, 0.623, 0.9343, 0.625, 0.9372, 0.625, 0.9719, 0.75, 0.7331, 0.8031, 0.7362, 0.803, 0.7382, 0.75, 0.7345, 0.623, 0.9343, 0.623, 0.875, 0.625, 0.8765, 0.625, 0.9343, 0.6969, 0.7362, 0.75, 0.7331, 0.75, 0.7345, 0.697, 0.7382, 0.623, 0.875, 0.623, 0.8157, 0.625, 0.8157, 0.625, 0.8735, 0.6519, 0.7399, 0.6969, 0.7362, 0.697, 0.7382, 0.6454, 0.7426, 0.623, 0.8157, 0.623, 0.7781, 0.625, 0.7781, 0.625, 0.8128, 0.3031, 0.7362, 0.3481, 0.7399, 0.3546, 0.7426, 0.303, 0.7382, 0.3469, 0.75, 0.3025, 0.7462, 0.3026, 0.7441, 0.3472, 0.7478, 0.25, 0.7331, 0.3031, 0.7362, 0.303, 0.7382, 0.25, 0.7345, 0.3025, 0.7462, 0.25, 0.7399, 0.25, 0.7385, 0.3026, 0.7441, 0.1969, 0.7362, 0.25, 0.7331, 0.25, 0.7345, 0.197, 0.7382, 0.25, 0.7399, 0.1975, 0.7462, 0.1974, 0.7441, 0.25, 0.7385, 0.1519, 0.7399, 0.1969, 0.7362, 0.197, 0.7382, 0.1454, 0.7426, 0.1975, 0.7462, 0.1531, 0.75, 0.1528, 0.7478, 0.1974, 0.7441, 0.625, 0.4801, 0.375, 0.4801, 0.375, 0.4736, 0.625, 0.4736, 0.375, 0.2699, 0.625, 0.2699, 0.625, 0.2764, 0.375, 0.2764, 0.8551, 0.5, 0.8546, 0.7426, 0.8481, 0.7399, 0.8486, 0.5, 0.6454, 0.7426, 0.6449, 0.5, 0.6514, 0.5, 0.6519, 0.7399, 0.3551, 0.5, 0.3546, 0.7426, 0.3481, 0.7399, 0.3486, 0.5, 0.1454, 0.7426, 0.1449, 0.5, 0.1514, 0.5, 0.1519, 0.7399, 0.3472, 0.7478, 0.3685, 0.7478, 0.375, 0.75, 0.3469, 0.75, 0.625, 0.7528, 0.625, 0.7741, 0.623, 0.7781, 0.623, 0.75, 0.1531, 0.75, 0.125, 0.75, 0.1315, 0.7478, 0.1528, 0.7478, 0.625, 0.9759, 0.625, 0.9972, 0.623, 1.0, 0.623, 0.9719, 0.377, 0.0, 0.623, 0.0, 0.623, 0.01005, 0.377, 0.01005])
me_cube_006.materials.append(mat_buchr_cken_rot_002)
me_cube_006.materials.append(mat_buchseiten)
me_cube_006.update()
me_cube_007 = bpy.data.meshes.new('Cube.007')
me_cube_007.from_pydata([(0.02791, -0.1415, -0.2025), (0.05156, -0.1274, 0.2025), (0.02791, -0.1415, 0.2025), (0.0, -0.1464, 0.2025), (-0.05156, -0.1274, 0.2025), (-0.02791, -0.1415, 0.2025), (0.05156, -0.1274, -0.2025), (0.0, -0.1464, -0.2025), (-0.02791, -0.1415, -0.2025), (-0.05156, -0.1274, -0.2025), (0.05185, 0.1522, 0.2067), (0.05185, 0.1522, -0.2067), (-0.05185, 0.1522, 0.2067), (-0.05185, 0.1522, -0.2067), (-0.06231, -0.1314, -0.2168), (-0.06573, -0.1322, -0.2134), (-0.06231, -0.1314, 0.2168), (-0.06573, -0.1322, 0.2134), (-0.06231, 0.1623, -0.2168), (-0.06573, 0.1589, -0.2134), (-0.06231, 0.1623, 0.2168), (-0.06573, 0.1589, 0.2134), (0.06231, -0.1314, -0.2168), (0.06573, -0.1322, -0.2134), (0.06231, -0.1314, 0.2168), (0.06573, -0.1322, 0.2134), (0.06573, 0.1589, -0.2134), (0.06231, 0.1623, -0.2168), (0.06231, 0.1623, 0.2168), (0.06573, 0.1589, 0.2134), (-0.06573, -0.1147, -0.2134), (-0.06231, -0.1178, -0.2168), (-0.06573, -0.1147, 0.2134), (-0.06231, -0.1178, 0.2168), (0.06573, -0.1147, -0.2134), (0.06231, -0.1178, -0.2168), (0.06573, -0.1147, 0.2134), (0.06231, -0.1178, 0.2168), (0.05526, 0.1623, -0.2168), (0.05185, 0.1589, -0.2134), (-0.05185, 0.1589, -0.2134), (-0.05526, 0.1623, -0.2168), (-0.05526, 0.1623, 0.2168), (-0.05185, 0.1589, 0.2134), (0.05185, 0.1589, 0.2134), (0.05526, 0.1623, 0.2168), (0.0511, -0.1418, -0.2168), (0.05097, -0.1459, -0.2134), (-0.05097, -0.1459, -0.2134), (-0.0511, -0.1418, -0.2168), (0.02758, -0.1604, -0.2134), (0.02765, -0.1565, -0.2168), (0.0, -0.1655, -0.2134), (0.0, -0.1616, -0.2168), (-0.02758, -0.1604, -0.2134), (-0.02765, -0.1565, -0.2168), (-0.0511, -0.1418, 0.2168), (-0.05097, -0.1459, 0.2134), (0.05097, -0.1459, 0.2134), (0.0511, -0.1418, 0.2168), (-0.02758, -0.1604, 0.2134), (-0.02765, -0.1565, 0.2168), (0.0, -0.1655, 0.2134), (0.0, -0.1616, 0.2168), (0.02758, -0.1604, 0.2134), (0.02765, -0.1565, 0.2168), (0.05498, -0.129, 0.2168), (0.05156, -0.1274, 0.2134), (-0.05156, -0.1274, 0.2134), (-0.05498, -0.129, 0.2168), (0.02784, -0.1452, 0.2168), (0.02791, -0.1415, 0.2134), (0.0, -0.1501, 0.2168), (0.0, -0.1464, 0.2134), (-0.02784, -0.1452, 0.2168), (-0.02791, -0.1415, 0.2134), (-0.05498, -0.129, -0.2168), (-0.05156, -0.1274, -0.2134), (0.05156, -0.1274, -0.2134), (0.05498, -0.129, -0.2168), (-0.02784, -0.1452, -0.2168), (-0.02791, -0.1415, -0.2134), (0.0, -0.1501, -0.2168), (0.0, -0.1464, -0.2134), (0.02784, -0.1452, -0.2168), (0.02791, -0.1415, -0.2134)], [], [(18, 41, 76, 31), (44, 39, 11, 10), (79, 35, 22, 46), (18, 20, 42, 41), (31, 76, 49, 14), (26, 29, 36, 34), (13, 12, 10, 11), (37, 66, 59, 24), (69, 33, 16, 56), (38, 45, 28, 27), (30, 32, 21, 19), (23, 25, 58, 47), (34, 36, 25, 23), (28, 45, 66, 37), (38, 27, 35, 79), (48, 57, 17, 15), (70, 65, 59, 66), (72, 63, 65, 70), (71, 67, 1, 2), (74, 61, 63, 72), (64, 50, 47, 58), (62, 52, 50, 64), (60, 54, 52, 62), (84, 51, 53, 82), (80, 55, 49, 76), (69, 56, 61, 74), (82, 53, 55, 80), (57, 48, 54, 60), (85, 83, 7, 0), (40, 43, 12, 13), (81, 77, 9, 8), (79, 46, 51, 84), (68, 75, 5, 4), (39, 78, 6, 11), (43, 68, 4, 12), (78, 85, 0, 6), (73, 71, 2, 3), (67, 44, 10, 1), (75, 73, 3, 5), (42, 20, 33, 69), (4, 1, 10, 12), (6, 9, 13, 11), (83, 81, 8, 7), (77, 40, 13, 9), (5, 3, 2), (4, 5, 2, 1), (0, 7, 8), (6, 0, 8, 9), (31, 14, 15, 30), (33, 20, 21, 32), (20, 18, 19, 21), (29, 26, 27, 28), (35, 27, 26, 34), (37, 24, 25, 36), (18, 31, 30, 19), (16, 33, 32, 17), (22, 35, 34, 23), (28, 37, 36, 29), (75, 68, 69, 74), (57, 60, 61, 56), (73, 75, 74, 72), (60, 62, 63, 61), (71, 73, 72, 70), (62, 64, 65, 63), (67, 71, 70, 66), (64, 58, 59, 65), (85, 78, 79, 84), (47, 50, 51, 46), (83, 85, 84, 82), (50, 52, 53, 51), (81, 83, 82, 80), (52, 54, 55, 53), (77, 81, 80, 76), (54, 48, 49, 55), (45, 38, 39, 44), (41, 42, 43, 40), (42, 69, 68, 43), (66, 45, 44, 67), (38, 79, 78, 39), (76, 41, 40, 77), (46, 22, 23, 47), (24, 59, 58, 25), (48, 15, 14, 49), (56, 16, 17, 57), (15, 17, 32, 30)])
me_cube_007.polygons.foreach_set('use_smooth', [True] * 85)
me_cube_007.polygons.foreach_set('material_index', [0, 0, 0, 0, 0, 0, 1, 0, 0, 0, 0, 0, 0, 0, 0, 0, 0, 0, 0, 0, 0, 0, 0, 0, 0, 0, 0, 0, 0, 0, 0, 0, 0, 0, 0, 0, 0, 0, 0, 0, 1, 1, 0, 0, 1, 1, 1, 1, 0, 0, 0, 0, 0, 0, 0, 0, 0, 0, 0, 0, 0, 0, 0, 0, 0, 0, 0, 0, 0, 0, 0, 0, 0, 0, 0, 0, 0, 0, 0, 0, 0, 0, 0, 0, 0])
_k = set([(0, 6), (0, 7), (1, 2), (1, 10), (1, 67), (2, 3), (3, 5), (4, 5), (4, 12), (4, 68), (6, 11), (6, 78), (7, 8), (8, 9), (9, 13), (9, 77), (10, 11), (10, 12), (11, 13), (12, 13), (14, 15), (14, 31), (14, 49), (15, 30), (15, 48), (16, 17), (16, 33), (16, 56), (17, 32), (17, 57), (18, 19), (18, 20), (18, 31), (18, 41), (19, 21), (19, 30), (20, 21), (20, 33), (20, 42), (21, 32), (22, 23), (22, 35), (22, 46), (23, 34), (23, 47), (24, 25), (24, 37), (24, 59), (25, 36), (25, 58), (26, 27), (26, 29), (26, 34), (27, 28), (27, 35), (27, 38), (28, 29), (28, 37), (28, 45), (29, 36), (38, 39), (38, 45), (38, 79), (39, 44), (39, 78), (40, 41), (40, 43), (40, 77), (41, 42), (41, 76), (42, 43), (42, 69), (43, 68), (44, 45), (44, 67), (45, 66), (46, 51), (47, 50), (48, 54), (49, 55), (50, 52), (51, 53), (52, 54), (53, 55), (56, 61), (57, 60), (58, 64), (59, 65), (60, 62), (61, 63), (62, 64), (63, 65), (66, 67), (66, 70), (67, 71), (68, 69), (68, 75), (69, 74), (70, 72), (71, 73), (72, 74), (73, 75), (76, 77), (76, 80), (77, 81), (78, 79), (78, 85), (79, 84), (80, 82), (81, 83), (82, 84), (83, 85)])
me_cube_007.attributes.new('sharp_edge', 'BOOLEAN', 'EDGE').data.foreach_set('value', [ (min(e.vertices), max(e.vertices)) in _k for e in me_cube_007.edges])
_uv = me_cube_007.uv_layers.new(name='UVMap')
_uv.uv.foreach_set('vector', [0.1315, 0.5, 0.1449, 0.5, 0.1454, 0.7426, 0.1315, 0.7399, 0.625, 0.4736, 0.375, 0.4736, 0.375, 0.4736, 0.625, 0.4736, 0.3546, 0.7426, 0.3685, 0.7399, 0.3685, 0.7478, 0.3472, 0.7478, 0.375, 0.2565, 0.625, 0.2565, 0.625, 0.2699, 0.375, 0.2699, 0.1315, 0.7399, 0.1454, 0.7426, 0.1528, 0.7478, 0.1315, 0.7478, 0.377, 0.502, 0.623, 0.502, 0.623, 0.7399, 0.377, 0.7399, 0.375, 0.2764, 0.625, 0.2764, 0.625, 0.4736, 0.375, 0.4736, 0.6315, 0.7399, 0.6454, 0.7426, 0.6528, 0.7478, 0.6315, 0.7478, 0.8546, 0.7426, 0.8685, 0.7399, 0.8685, 0.7478, 0.8472, 0.7478, 0.375, 0.4801, 0.625, 0.4801, 0.625, 0.4935, 0.375, 0.4935, 0.377, 0.01005, 0.623, 0.01005, 0.623, 0.248, 0.377, 0.248, 0.377, 0.75, 0.623, 0.75, 0.623, 0.7781, 0.377, 0.7781, 0.377, 0.7399, 0.623, 0.7399, 0.623, 0.75, 0.377, 0.75, 0.6315, 0.5, 0.6449, 0.5, 0.6454, 0.7426, 0.6315, 0.7399, 0.3551, 0.5, 0.3685, 0.5, 0.3685, 0.7399, 0.3546, 0.7426, 0.377, 0.9719, 0.623, 0.9719, 0.623, 1.0, 0.377, 1.0, 0.697, 0.7382, 0.6974, 0.7441, 0.6528, 0.7478, 0.6454, 0.7426, 0.75, 0.7345, 0.75, 0.7385, 0.6974, 0.7441, 0.697, 0.7382, 0.6969, 0.7362, 0.6519, 0.7399, 0.6519, 0.7399, 0.6969, 0.7362, 0.803, 0.7382, 0.8026, 0.7441, 0.75, 0.7385, 0.75, 0.7345, 0.623, 0.8157, 0.377, 0.8157, 0.377, 0.7781, 0.623, 0.7781, 0.623, 0.875, 0.377, 0.875, 0.377, 0.8157, 0.623, 0.8157, 0.623, 0.9343, 0.377, 0.9343, 0.377, 0.875, 0.623, 0.875, 0.303, 0.7382, 0.3026, 0.7441, 0.25, 0.7385, 0.25, 0.7345, 0.197, 0.7382, 0.1974, 0.7441, 0.1528, 0.7478, 0.1454, 0.7426, 0.8546, 0.7426, 0.8472, 0.7478, 0.8026, 0.7441, 0.803, 0.7382, 0.25, 0.7345, 0.25, 0.7385, 0.1974, 0.7441, 0.197, 0.7382, 0.623, 0.9719, 0.377, 0.9719, 0.377, 0.9343, 0.623, 0.9343, 0.3031, 0.7362, 0.25, 0.7331, 0.25, 0.7331, 0.3031, 0.7362, 0.375, 0.2764, 0.625, 0.2764, 0.625, 0.2764, 0.375, 0.2764, 0.1969, 0.7362, 0.1519, 0.7399, 0.1519, 0.7399, 0.1969, 0.7362, 0.3546, 0.7426, 0.3472, 0.7478, 0.3026, 0.7441, 0.303, 0.7382, 0.8481, 0.7399, 0.8031, 0.7362, 0.8031, 0.7362, 0.8481, 0.7399, 0.3486, 0.5, 0.3481, 0.7399, 0.3481, 0.7399, 0.3486, 0.5, 0.8486, 0.5, 0.8481, 0.7399, 0.8481, 0.7399, 0.8486, 0.5, 0.3481, 0.7399, 0.3031, 0.7362, 0.3031, 0.7362, 0.3481, 0.7399, 0.75, 0.7331, 0.6969, 0.7362, 0.6969, 0.7362, 0.75, 0.7331, 0.6519, 0.7399, 0.6514, 0.5, 0.6514, 0.5, 0.6519, 0.7399, 0.8031, 0.7362, 0.75, 0.7331, 0.75, 0.7331, 0.8031, 0.7362, 0.8551, 0.5, 0.8685, 0.5, 0.8685, 0.7399, 0.8546, 0.7426, 0.8481, 0.7399, 0.6519, 0.7399, 0.6514, 0.5, 0.8486, 0.5, 0.3481, 0.7399, 0.1519, 0.7399, 0.1514, 0.5, 0.3486, 0.5, 0.25, 0.7331, 0.1969, 0.7362, 0.1969, 0.7362, 0.25, 0.7331, 0.1519, 0.7399, 0.1514, 0.5, 0.1514, 0.5, 0.1519, 0.7399, 0.8031, 0.7362, 0.75, 0.7331, 0.6969, 0.7362, 0.8481, 0.7399, 0.8031, 0.7362, 0.6969, 0.7362, 0.6519, 0.7399, 0.3031, 0.7362, 0.25, 0.7331, 0.1969, 0.7362, 0.3481, 0.7399, 0.3031, 0.7362, 0.1969, 0.7362, 0.1519, 0.7399, 0.1315, 0.7399, 0.1315, 0.7478, 0.125, 0.75, 0.125, 0.7399, 0.625, 0.01005, 0.625, 0.25, 0.623, 0.248, 0.623, 0.01005, 0.625, 0.2565, 0.375, 0.2565, 0.377, 0.248, 0.623, 0.248, 0.623, 0.502, 0.377, 0.502, 0.375, 0.4935, 0.625, 0.4935, 0.3685, 0.7399, 0.3685, 0.5, 0.377, 0.502, 0.377, 0.7399, 0.6315, 0.7399, 0.6315, 0.7478, 0.623, 0.75, 0.623, 0.7399, 0.1315, 0.5, 0.1315, 0.7399, 0.125, 0.7399, 0.125, 0.502, 0.625, 0.0004447, 0.625, 0.008293, 0.623, 0.01005, 0.623, 0.0, 0.3685, 0.7478, 0.3685, 0.7399, 0.377, 0.7399, 0.377, 0.75, 0.6315, 0.5, 0.6315, 0.7399, 0.623, 0.7399, 0.623, 0.502, 0.8031, 0.7362, 0.8481, 0.7399, 0.8546, 0.7426, 0.803, 0.7382, 0.623, 0.9719, 0.623, 0.9343, 0.625, 0.9372, 0.625, 0.9719, 0.75, 0.7331, 0.8031, 0.7362, 0.803, 0.7382, 0.75, 0.7345, 0.623, 0.9343, 0.623, 0.875, 0.625, 0.8765, 0.625, 0.9343, 0.6969, 0.7362, 0.75, 0.7331, 0.75, 0.7345, 0.697, 0.7382, 0.623, 0.875, 0.623, 0.8157, 0.625, 0.8157, 0.625, 0.8735, 0.6519, 0.7399, 0.6969, 0.7362, 0.697, 0.7382, 0.6454, 0.7426, 0.623, 0.8157, 0.623, 0.7781, 0.625, 0.7781, 0.625, 0.8128, 0.3031, 0.7362, 0.3481, 0.7399, 0.3546, 0.7426, 0.303, 0.7382, 0.3469, 0.75, 0.3025, 0.7462, 0.3026, 0.7441, 0.3472, 0.7478, 0.25, 0.7331, 0.3031, 0.7362, 0.303, 0.7382, 0.25, 0.7345, 0.3025, 0.7462, 0.25, 0.7399, 0.25, 0.7385, 0.3026, 0.7441, 0.1969, 0.7362, 0.25, 0.7331, 0.25, 0.7345, 0.197, 0.7382, 0.25, 0.7399, 0.1975, 0.7462, 0.1974, 0.7441, 0.25, 0.7385, 0.1519, 0.7399, 0.1969, 0.7362, 0.197, 0.7382, 0.1454, 0.7426, 0.1975, 0.7462, 0.1531, 0.75, 0.1528, 0.7478, 0.1974, 0.7441, 0.625, 0.4801, 0.375, 0.4801, 0.375, 0.4736, 0.625, 0.4736, 0.375, 0.2699, 0.625, 0.2699, 0.625, 0.2764, 0.375, 0.2764, 0.8551, 0.5, 0.8546, 0.7426, 0.8481, 0.7399, 0.8486, 0.5, 0.6454, 0.7426, 0.6449, 0.5, 0.6514, 0.5, 0.6519, 0.7399, 0.3551, 0.5, 0.3546, 0.7426, 0.3481, 0.7399, 0.3486, 0.5, 0.1454, 0.7426, 0.1449, 0.5, 0.1514, 0.5, 0.1519, 0.7399, 0.3472, 0.7478, 0.3685, 0.7478, 0.375, 0.75, 0.3469, 0.75, 0.625, 0.7528, 0.625, 0.7741, 0.623, 0.7781, 0.623, 0.75, 0.1531, 0.75, 0.125, 0.75, 0.1315, 0.7478, 0.1528, 0.7478, 0.625, 0.9759, 0.625, 0.9972, 0.623, 1.0, 0.623, 0.9719, 0.377, 0.0, 0.623, 0.0, 0.623, 0.01005, 0.377, 0.01005])
me_cube_007.materials.append(mat_buchr_cken_rot_003)
me_cube_007.materials.append(mat_buchseiten)
me_cube_007.update()
me_cube_008 = bpy.data.meshes.new('Cube.008')
me_cube_008.from_pydata([(0.02791, -0.1415, -0.2025), (0.05156, -0.1274, 0.2025), (0.02791, -0.1415, 0.2025), (0.0, -0.1464, 0.2025), (-0.05156, -0.1274, 0.2025), (-0.02791, -0.1415, 0.2025), (0.05156, -0.1274, -0.2025), (0.0, -0.1464, -0.2025), (-0.02791, -0.1415, -0.2025), (-0.05156, -0.1274, -0.2025), (0.05185, 0.1522, 0.2067), (0.05185, 0.1522, -0.2067), (-0.05185, 0.1522, 0.2067), (-0.05185, 0.1522, -0.2067), (-0.06231, -0.1314, -0.2168), (-0.06573, -0.1322, -0.2134), (-0.06231, -0.1314, 0.2168), (-0.06573, -0.1322, 0.2134), (-0.06231, 0.1623, -0.2168), (-0.06573, 0.1589, -0.2134), (-0.06231, 0.1623, 0.2168), (-0.06573, 0.1589, 0.2134), (0.06231, -0.1314, -0.2168), (0.06573, -0.1322, -0.2134), (0.06231, -0.1314, 0.2168), (0.06573, -0.1322, 0.2134), (0.06573, 0.1589, -0.2134), (0.06231, 0.1623, -0.2168), (0.06231, 0.1623, 0.2168), (0.06573, 0.1589, 0.2134), (-0.06573, -0.1147, -0.2134), (-0.06231, -0.1178, -0.2168), (-0.06573, -0.1147, 0.2134), (-0.06231, -0.1178, 0.2168), (0.06573, -0.1147, -0.2134), (0.06231, -0.1178, -0.2168), (0.06573, -0.1147, 0.2134), (0.06231, -0.1178, 0.2168), (0.05526, 0.1623, -0.2168), (0.05185, 0.1589, -0.2134), (-0.05185, 0.1589, -0.2134), (-0.05526, 0.1623, -0.2168), (-0.05526, 0.1623, 0.2168), (-0.05185, 0.1589, 0.2134), (0.05185, 0.1589, 0.2134), (0.05526, 0.1623, 0.2168), (0.0511, -0.1418, -0.2168), (0.05097, -0.1459, -0.2134), (-0.05097, -0.1459, -0.2134), (-0.0511, -0.1418, -0.2168), (0.02758, -0.1604, -0.2134), (0.02765, -0.1565, -0.2168), (0.0, -0.1655, -0.2134), (0.0, -0.1616, -0.2168), (-0.02758, -0.1604, -0.2134), (-0.02765, -0.1565, -0.2168), (-0.0511, -0.1418, 0.2168), (-0.05097, -0.1459, 0.2134), (0.05097, -0.1459, 0.2134), (0.0511, -0.1418, 0.2168), (-0.02758, -0.1604, 0.2134), (-0.02765, -0.1565, 0.2168), (0.0, -0.1655, 0.2134), (0.0, -0.1616, 0.2168), (0.02758, -0.1604, 0.2134), (0.02765, -0.1565, 0.2168), (0.05498, -0.129, 0.2168), (0.05156, -0.1274, 0.2134), (-0.05156, -0.1274, 0.2134), (-0.05498, -0.129, 0.2168), (0.02784, -0.1452, 0.2168), (0.02791, -0.1415, 0.2134), (0.0, -0.1501, 0.2168), (0.0, -0.1464, 0.2134), (-0.02784, -0.1452, 0.2168), (-0.02791, -0.1415, 0.2134), (-0.05498, -0.129, -0.2168), (-0.05156, -0.1274, -0.2134), (0.05156, -0.1274, -0.2134), (0.05498, -0.129, -0.2168), (-0.02784, -0.1452, -0.2168), (-0.02791, -0.1415, -0.2134), (0.0, -0.1501, -0.2168), (0.0, -0.1464, -0.2134), (0.02784, -0.1452, -0.2168), (0.02791, -0.1415, -0.2134)], [], [(18, 41, 76, 31), (44, 39, 11, 10), (79, 35, 22, 46), (18, 20, 42, 41), (31, 76, 49, 14), (26, 29, 36, 34), (13, 12, 10, 11), (37, 66, 59, 24), (69, 33, 16, 56), (38, 45, 28, 27), (30, 32, 21, 19), (23, 25, 58, 47), (34, 36, 25, 23), (28, 45, 66, 37), (38, 27, 35, 79), (48, 57, 17, 15), (70, 65, 59, 66), (72, 63, 65, 70), (71, 67, 1, 2), (74, 61, 63, 72), (64, 50, 47, 58), (62, 52, 50, 64), (60, 54, 52, 62), (84, 51, 53, 82), (80, 55, 49, 76), (69, 56, 61, 74), (82, 53, 55, 80), (57, 48, 54, 60), (85, 83, 7, 0), (40, 43, 12, 13), (81, 77, 9, 8), (79, 46, 51, 84), (68, 75, 5, 4), (39, 78, 6, 11), (43, 68, 4, 12), (78, 85, 0, 6), (73, 71, 2, 3), (67, 44, 10, 1), (75, 73, 3, 5), (42, 20, 33, 69), (4, 1, 10, 12), (6, 9, 13, 11), (83, 81, 8, 7), (77, 40, 13, 9), (5, 3, 2), (4, 5, 2, 1), (0, 7, 8), (6, 0, 8, 9), (31, 14, 15, 30), (33, 20, 21, 32), (20, 18, 19, 21), (29, 26, 27, 28), (35, 27, 26, 34), (37, 24, 25, 36), (18, 31, 30, 19), (16, 33, 32, 17), (22, 35, 34, 23), (28, 37, 36, 29), (75, 68, 69, 74), (57, 60, 61, 56), (73, 75, 74, 72), (60, 62, 63, 61), (71, 73, 72, 70), (62, 64, 65, 63), (67, 71, 70, 66), (64, 58, 59, 65), (85, 78, 79, 84), (47, 50, 51, 46), (83, 85, 84, 82), (50, 52, 53, 51), (81, 83, 82, 80), (52, 54, 55, 53), (77, 81, 80, 76), (54, 48, 49, 55), (45, 38, 39, 44), (41, 42, 43, 40), (42, 69, 68, 43), (66, 45, 44, 67), (38, 79, 78, 39), (76, 41, 40, 77), (46, 22, 23, 47), (24, 59, 58, 25), (48, 15, 14, 49), (56, 16, 17, 57), (15, 17, 32, 30)])
me_cube_008.polygons.foreach_set('use_smooth', [True] * 85)
me_cube_008.polygons.foreach_set('material_index', [0, 0, 0, 0, 0, 0, 1, 0, 0, 0, 0, 0, 0, 0, 0, 0, 0, 0, 0, 0, 0, 0, 0, 0, 0, 0, 0, 0, 0, 0, 0, 0, 0, 0, 0, 0, 0, 0, 0, 0, 1, 1, 0, 0, 1, 1, 1, 1, 0, 0, 0, 0, 0, 0, 0, 0, 0, 0, 0, 0, 0, 0, 0, 0, 0, 0, 0, 0, 0, 0, 0, 0, 0, 0, 0, 0, 0, 0, 0, 0, 0, 0, 0, 0, 0])
_k = set([(0, 6), (0, 7), (1, 2), (1, 10), (1, 67), (2, 3), (3, 5), (4, 5), (4, 12), (4, 68), (6, 11), (6, 78), (7, 8), (8, 9), (9, 13), (9, 77), (10, 11), (10, 12), (11, 13), (12, 13), (14, 15), (14, 31), (14, 49), (15, 30), (15, 48), (16, 17), (16, 33), (16, 56), (17, 32), (17, 57), (18, 19), (18, 20), (18, 31), (18, 41), (19, 21), (19, 30), (20, 21), (20, 33), (20, 42), (21, 32), (22, 23), (22, 35), (22, 46), (23, 34), (23, 47), (24, 25), (24, 37), (24, 59), (25, 36), (25, 58), (26, 27), (26, 29), (26, 34), (27, 28), (27, 35), (27, 38), (28, 29), (28, 37), (28, 45), (29, 36), (38, 39), (38, 45), (38, 79), (39, 44), (39, 78), (40, 41), (40, 43), (40, 77), (41, 42), (41, 76), (42, 43), (42, 69), (43, 68), (44, 45), (44, 67), (45, 66), (46, 51), (47, 50), (48, 54), (49, 55), (50, 52), (51, 53), (52, 54), (53, 55), (56, 61), (57, 60), (58, 64), (59, 65), (60, 62), (61, 63), (62, 64), (63, 65), (66, 67), (66, 70), (67, 71), (68, 69), (68, 75), (69, 74), (70, 72), (71, 73), (72, 74), (73, 75), (76, 77), (76, 80), (77, 81), (78, 79), (78, 85), (79, 84), (80, 82), (81, 83), (82, 84), (83, 85)])
me_cube_008.attributes.new('sharp_edge', 'BOOLEAN', 'EDGE').data.foreach_set('value', [ (min(e.vertices), max(e.vertices)) in _k for e in me_cube_008.edges])
_uv = me_cube_008.uv_layers.new(name='UVMap')
_uv.uv.foreach_set('vector', [0.1315, 0.5, 0.1449, 0.5, 0.1454, 0.7426, 0.1315, 0.7399, 0.625, 0.4736, 0.375, 0.4736, 0.375, 0.4736, 0.625, 0.4736, 0.3546, 0.7426, 0.3685, 0.7399, 0.3685, 0.7478, 0.3472, 0.7478, 0.375, 0.2565, 0.625, 0.2565, 0.625, 0.2699, 0.375, 0.2699, 0.1315, 0.7399, 0.1454, 0.7426, 0.1528, 0.7478, 0.1315, 0.7478, 0.377, 0.502, 0.623, 0.502, 0.623, 0.7399, 0.377, 0.7399, 0.375, 0.2764, 0.625, 0.2764, 0.625, 0.4736, 0.375, 0.4736, 0.6315, 0.7399, 0.6454, 0.7426, 0.6528, 0.7478, 0.6315, 0.7478, 0.8546, 0.7426, 0.8685, 0.7399, 0.8685, 0.7478, 0.8472, 0.7478, 0.375, 0.4801, 0.625, 0.4801, 0.625, 0.4935, 0.375, 0.4935, 0.377, 0.01005, 0.623, 0.01005, 0.623, 0.248, 0.377, 0.248, 0.377, 0.75, 0.623, 0.75, 0.623, 0.7781, 0.377, 0.7781, 0.377, 0.7399, 0.623, 0.7399, 0.623, 0.75, 0.377, 0.75, 0.6315, 0.5, 0.6449, 0.5, 0.6454, 0.7426, 0.6315, 0.7399, 0.3551, 0.5, 0.3685, 0.5, 0.3685, 0.7399, 0.3546, 0.7426, 0.377, 0.9719, 0.623, 0.9719, 0.623, 1.0, 0.377, 1.0, 0.697, 0.7382, 0.6974, 0.7441, 0.6528, 0.7478, 0.6454, 0.7426, 0.75, 0.7345, 0.75, 0.7385, 0.6974, 0.7441, 0.697, 0.7382, 0.6969, 0.7362, 0.6519, 0.7399, 0.6519, 0.7399, 0.6969, 0.7362, 0.803, 0.7382, 0.8026, 0.7441, 0.75, 0.7385, 0.75, 0.7345, 0.623, 0.8157, 0.377, 0.8157, 0.377, 0.7781, 0.623, 0.7781, 0.623, 0.875, 0.377, 0.875, 0.377, 0.8157, 0.623, 0.8157, 0.623, 0.9343, 0.377, 0.9343, 0.377, 0.875, 0.623, 0.875, 0.303, 0.7382, 0.3026, 0.7441, 0.25, 0.7385, 0.25, 0.7345, 0.197, 0.7382, 0.1974, 0.7441, 0.1528, 0.7478, 0.1454, 0.7426, 0.8546, 0.7426, 0.8472, 0.7478, 0.8026, 0.7441, 0.803, 0.7382, 0.25, 0.7345, 0.25, 0.7385, 0.1974, 0.7441, 0.197, 0.7382, 0.623, 0.9719, 0.377, 0.9719, 0.377, 0.9343, 0.623, 0.9343, 0.3031, 0.7362, 0.25, 0.7331, 0.25, 0.7331, 0.3031, 0.7362, 0.375, 0.2764, 0.625, 0.2764, 0.625, 0.2764, 0.375, 0.2764, 0.1969, 0.7362, 0.1519, 0.7399, 0.1519, 0.7399, 0.1969, 0.7362, 0.3546, 0.7426, 0.3472, 0.7478, 0.3026, 0.7441, 0.303, 0.7382, 0.8481, 0.7399, 0.8031, 0.7362, 0.8031, 0.7362, 0.8481, 0.7399, 0.3486, 0.5, 0.3481, 0.7399, 0.3481, 0.7399, 0.3486, 0.5, 0.8486, 0.5, 0.8481, 0.7399, 0.8481, 0.7399, 0.8486, 0.5, 0.3481, 0.7399, 0.3031, 0.7362, 0.3031, 0.7362, 0.3481, 0.7399, 0.75, 0.7331, 0.6969, 0.7362, 0.6969, 0.7362, 0.75, 0.7331, 0.6519, 0.7399, 0.6514, 0.5, 0.6514, 0.5, 0.6519, 0.7399, 0.8031, 0.7362, 0.75, 0.7331, 0.75, 0.7331, 0.8031, 0.7362, 0.8551, 0.5, 0.8685, 0.5, 0.8685, 0.7399, 0.8546, 0.7426, 0.8481, 0.7399, 0.6519, 0.7399, 0.6514, 0.5, 0.8486, 0.5, 0.3481, 0.7399, 0.1519, 0.7399, 0.1514, 0.5, 0.3486, 0.5, 0.25, 0.7331, 0.1969, 0.7362, 0.1969, 0.7362, 0.25, 0.7331, 0.1519, 0.7399, 0.1514, 0.5, 0.1514, 0.5, 0.1519, 0.7399, 0.8031, 0.7362, 0.75, 0.7331, 0.6969, 0.7362, 0.8481, 0.7399, 0.8031, 0.7362, 0.6969, 0.7362, 0.6519, 0.7399, 0.3031, 0.7362, 0.25, 0.7331, 0.1969, 0.7362, 0.3481, 0.7399, 0.3031, 0.7362, 0.1969, 0.7362, 0.1519, 0.7399, 0.1315, 0.7399, 0.1315, 0.7478, 0.125, 0.75, 0.125, 0.7399, 0.625, 0.01005, 0.625, 0.25, 0.623, 0.248, 0.623, 0.01005, 0.625, 0.2565, 0.375, 0.2565, 0.377, 0.248, 0.623, 0.248, 0.623, 0.502, 0.377, 0.502, 0.375, 0.4935, 0.625, 0.4935, 0.3685, 0.7399, 0.3685, 0.5, 0.377, 0.502, 0.377, 0.7399, 0.6315, 0.7399, 0.6315, 0.7478, 0.623, 0.75, 0.623, 0.7399, 0.1315, 0.5, 0.1315, 0.7399, 0.125, 0.7399, 0.125, 0.502, 0.625, 0.0004447, 0.625, 0.008293, 0.623, 0.01005, 0.623, 0.0, 0.3685, 0.7478, 0.3685, 0.7399, 0.377, 0.7399, 0.377, 0.75, 0.6315, 0.5, 0.6315, 0.7399, 0.623, 0.7399, 0.623, 0.502, 0.8031, 0.7362, 0.8481, 0.7399, 0.8546, 0.7426, 0.803, 0.7382, 0.623, 0.9719, 0.623, 0.9343, 0.625, 0.9372, 0.625, 0.9719, 0.75, 0.7331, 0.8031, 0.7362, 0.803, 0.7382, 0.75, 0.7345, 0.623, 0.9343, 0.623, 0.875, 0.625, 0.8765, 0.625, 0.9343, 0.6969, 0.7362, 0.75, 0.7331, 0.75, 0.7345, 0.697, 0.7382, 0.623, 0.875, 0.623, 0.8157, 0.625, 0.8157, 0.625, 0.8735, 0.6519, 0.7399, 0.6969, 0.7362, 0.697, 0.7382, 0.6454, 0.7426, 0.623, 0.8157, 0.623, 0.7781, 0.625, 0.7781, 0.625, 0.8128, 0.3031, 0.7362, 0.3481, 0.7399, 0.3546, 0.7426, 0.303, 0.7382, 0.3469, 0.75, 0.3025, 0.7462, 0.3026, 0.7441, 0.3472, 0.7478, 0.25, 0.7331, 0.3031, 0.7362, 0.303, 0.7382, 0.25, 0.7345, 0.3025, 0.7462, 0.25, 0.7399, 0.25, 0.7385, 0.3026, 0.7441, 0.1969, 0.7362, 0.25, 0.7331, 0.25, 0.7345, 0.197, 0.7382, 0.25, 0.7399, 0.1975, 0.7462, 0.1974, 0.7441, 0.25, 0.7385, 0.1519, 0.7399, 0.1969, 0.7362, 0.197, 0.7382, 0.1454, 0.7426, 0.1975, 0.7462, 0.1531, 0.75, 0.1528, 0.7478, 0.1974, 0.7441, 0.625, 0.4801, 0.375, 0.4801, 0.375, 0.4736, 0.625, 0.4736, 0.375, 0.2699, 0.625, 0.2699, 0.625, 0.2764, 0.375, 0.2764, 0.8551, 0.5, 0.8546, 0.7426, 0.8481, 0.7399, 0.8486, 0.5, 0.6454, 0.7426, 0.6449, 0.5, 0.6514, 0.5, 0.6519, 0.7399, 0.3551, 0.5, 0.3546, 0.7426, 0.3481, 0.7399, 0.3486, 0.5, 0.1454, 0.7426, 0.1449, 0.5, 0.1514, 0.5, 0.1519, 0.7399, 0.3472, 0.7478, 0.3685, 0.7478, 0.375, 0.75, 0.3469, 0.75, 0.625, 0.7528, 0.625, 0.7741, 0.623, 0.7781, 0.623, 0.75, 0.1531, 0.75, 0.125, 0.75, 0.1315, 0.7478, 0.1528, 0.7478, 0.625, 0.9759, 0.625, 0.9972, 0.623, 1.0, 0.623, 0.9719, 0.377, 0.0, 0.623, 0.0, 0.623, 0.01005, 0.377, 0.01005])
me_cube_008.materials.append(mat_buchr_cken_rot_004)
me_cube_008.materials.append(mat_buchseiten)
me_cube_008.update()

# ---- objects
ob_buch1 = bpy.data.objects.new('Buch1', me_cube_003)
ob_buch2 = bpy.data.objects.new('Buch2', me_cube_005)
ob_buch3 = bpy.data.objects.new('Buch3', me_cube_006)
ob_buch4 = bpy.data.objects.new('Buch4', me_cube_007)
ob_buch5 = bpy.data.objects.new('Buch5', me_cube_008)

# ---- transforms, parenting, visibility, modifiers, constraints
ob_buch1.location = (0.0, 0.0, 0.0)
ob_buch1.rotation_euler = (-1.109, -1.571, 0.0)
ob_buch1.scale = (0.5381, 0.8645, 0.8816)
ob_buch2.location = (-0.002755, -0.001177, 0.1061)
ob_buch2.rotation_euler = (-1.027, -1.571, 0.0)
ob_buch2.scale = (0.5381, 0.7583, 0.8419)
ob_buch3.location = (-0.006266, -0.004076, 0.178)
ob_buch3.rotation_euler = (-1.192, -1.571, 0.0)
ob_buch3.scale = (0.5381, 0.7583, 0.7556)
ob_buch4.location = (-0.01193, -0.007572, 0.2503)
ob_buch4.rotation_euler = (-1.291, -1.571, 0.0)
ob_buch4.scale = (0.5381, 0.6634, 0.7583)
ob_buch5.location = (-0.01726, -0.01231, 0.3225)
ob_buch5.rotation_euler = (-1.064, -1.571, 0.0)
ob_buch5.scale = (0.5381, 0.5651, 0.5648)

# ---- collection membership
col_collection.objects.link(ob_buch1)
col_collection.objects.link(ob_buch2)
col_collection.objects.link(ob_buch3)
col_collection.objects.link(ob_buch4)
col_collection.objects.link(ob_buch5)

# ---- scene / render settings (as saved in the file)
scene.frame_start = 1; scene.frame_end = 250; scene.frame_set(1)
scene.render.engine = 'BLENDER_EEVEE_NEXT'
scene.cycles.sampling_pattern = 'TABULATED_SOBOL'
scene.eevee.ray_tracing_options.trace_max_roughness = 0.0
bpy.context.view_layer.update()

# ---- added for rendering (the .blend has no active camera and no usable light): camera, sun
cam_auto = bpy.data.cameras.new('AutoCamera')
cam_auto.lens = 50.0
cam_auto.sensor_width = 36.0
cam_auto.clip_end = 1000.0
ob_auto_camera = bpy.data.objects.new('AutoCamera', cam_auto)
scene.collection.objects.link(ob_auto_camera)
ob_auto_camera.location = (0.671243, -0.807591, 0.716328)
ob_auto_camera.rotation_euler = (1.09748, -7.21219e-08, 0.694738)
scene.camera = ob_auto_camera
light_auto_sun = bpy.data.lights.new('AutoSun', 'SUN')
light_auto_sun.energy = 3.0
light_auto_sun.angle = 0.0523599
ob_auto_sun = bpy.data.objects.new('AutoSun', light_auto_sun)
scene.collection.objects.link(ob_auto_sun)
ob_auto_sun.rotation_euler = (0.872665, 0.174533, 0.523599)
bpy.context.view_layer.update()
